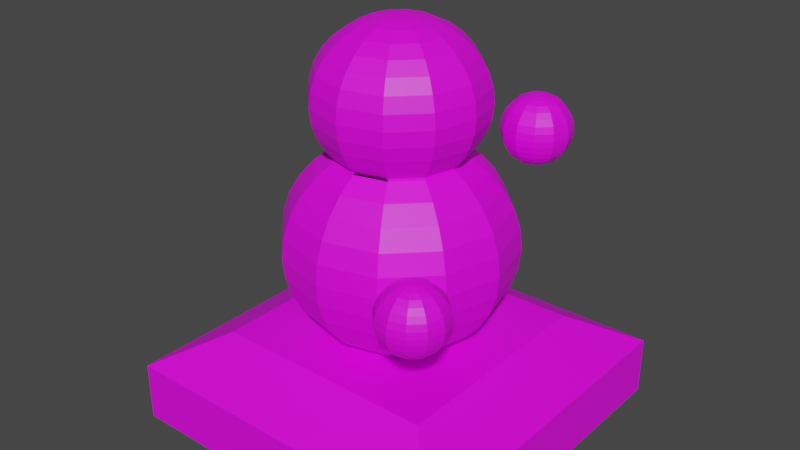 # Source: statue.blend  (saved by Blender 2.81.16; exported with 4.5.12 LTS)
import bpy
from mathutils import Matrix  # noqa: F401  (used for matrix-valued properties, if any)

bpy.ops.wm.read_factory_settings(use_empty=True)
scene = bpy.context.scene
scene.name = 'Scene'

# ---- collections
col_collection = bpy.data.collections.new('Collection'); scene.collection.children.link(col_collection)

# ---- images (referenced by path relative to the original .blend; pixels are not part of the script)
import os
ASSET_DIR = os.environ.get("B2B_ASSET_DIR", "")  # directory of the original .blend (textures are referenced by path, not embedded)
HERE = os.path.dirname(os.path.abspath(__file__))  # packed textures are extracted next to this script under _unpacked/

def load_image(name, relpath, width, height, colorspace="sRGB"):
    """Load a texture the original file referenced (path relative to the .blend, or extracted next to this script)."""
    p = next((c for c in (os.path.join(HERE, relpath), os.path.join(ASSET_DIR, relpath)) if relpath and os.path.exists(c)), "")
    if p:
        img = bpy.data.images.load(p, check_existing=True)
        img.name = name
    else:  # same state as the original file: an image datablock whose file is absent (Cycles renders it pink)
        img = bpy.data.images.new(name, width, height)
        img.source = "FILE"
        img.filepath = "//" + (relpath or name)
    img.colorspace_settings.name = colorspace
    return img
img_statue_png = load_image('statue.png', 'textures/statue.png', 1024, 1024, 'sRGB')

# ---- materials (node trees are filled in below, after node groups)
mat_material_012 = bpy.data.materials.new('Material.012')
mat_material_012.use_transparent_shadow = False

# ---- material node trees
mat_material_012.use_nodes = True; mat_material_012.node_tree.nodes.clear()
_N = mat_material_012.node_tree.nodes; _L = mat_material_012.node_tree.links
n0 = _N.new('ShaderNodeOutputMaterial'); n0.name = 'Material Output'; n0.location = (300, 300)
n1 = _N.new('ShaderNodeBsdfPrincipled'); n1.name = 'Principled BSDF'; n1.location = (10, 300)
n1.distribution = 'GGX'
n1.subsurface_method = 'BURLEY'
n1.inputs[3].default_value = 1.45
n1.inputs[27].default_value = (0.0, 0.0, 0.0, 1.0)
n1.inputs[28].default_value = 1.0
n2 = _N.new('ShaderNodeTexImage'); n2.name = 'Image Texture'; n2.location = (-401, 324)
n2.image = img_statue_png
_L.new(n1.outputs[0], n0.inputs[0])
_L.new(n2.outputs[0], n1.inputs[0])
n0.is_active_output = True

# ---- world
world_world = bpy.data.worlds.new('World'); scene.world = world_world
world_world.use_nodes = True; world_world.node_tree.nodes.clear()
_N = world_world.node_tree.nodes; _L = world_world.node_tree.links
n0 = _N.new('ShaderNodeOutputWorld'); n0.name = 'World Output'; n0.location = (300, 300)
n1 = _N.new('ShaderNodeBackground'); n1.name = 'Background'; n1.location = (10, 300)
n1.inputs[0].default_value = (0.05088, 0.05088, 0.05088, 1.0)
_L.new(n1.outputs[0], n0.inputs[0])
n0.is_active_output = True
world_world.color = (0.05088, 0.05088, 0.05088)
world_world.use_sun_shadow = False
world_world.sun_shadow_jitter_overblur = 0.0

# ---- meshes
me_cube = bpy.data.meshes.new('Cube')
me_cube.from_pydata([(0.08729, -0.02947, 0.08729), (0.08729, 0.0003789, 0.08729), (0.08729, -0.02947, -0.08729), (0.08729, 0.0003789, -0.08729), (-0.08729, -0.02947, 0.08729), (-0.08729, 0.0003789, 0.08729), (-0.08729, -0.02947, -0.08729), (-0.08729, 0.0003789, -0.08729), (0.05725, -0.04659, -0.05725), (0.05725, -0.04659, 0.05725), (-0.05725, -0.04659, -0.05725), (-0.05725, -0.04659, 0.05725), (0.0, -0.1424, 0.02181), (0.0, -0.1309, 0.04031), (0.0, -0.1228, 0.0474), (0.0, -0.1136, 0.05267), (0.0, -0.1036, 0.05591), (0.0, -0.09324, 0.057), (0.0, -0.08286, 0.05591), (0.0, -0.06368, 0.0474), (0.0, -0.05562, 0.04031), (0.0, -0.049, 0.03167), (0.0, -0.04408, 0.02181), (0.005561, -0.1454, 0.009631), (0.01091, -0.1424, 0.01889), (0.01584, -0.1375, 0.02743), (0.02015, -0.1309, 0.03491), (0.0237, -0.1228, 0.04105), (0.02633, -0.1136, 0.04561), (0.02795, -0.1036, 0.04842), (0.0285, -0.09324, 0.04937), (0.02795, -0.08286, 0.04842), (0.02633, -0.07288, 0.04561), (0.0237, -0.06368, 0.04105), (0.02015, -0.05562, 0.03491), (0.01584, -0.049, 0.02743), (0.01091, -0.04408, 0.01889), (0.009631, -0.1454, 0.005561), (0.01889, -0.1424, 0.01091), (0.02743, -0.1375, 0.01584), (0.03491, -0.1309, 0.02015), (0.04105, -0.1228, 0.0237), (0.04561, -0.1136, 0.02633), (0.04842, -0.1036, 0.02795), (0.04937, -0.09324, 0.0285), (0.04842, -0.08286, 0.02795), (0.04561, -0.07288, 0.02633), (0.04105, -0.06368, 0.0237), (0.03491, -0.05562, 0.02015), (0.02743, -0.049, 0.01584), (0.01889, -0.04408, 0.01091), (0.01112, -0.1454, -2.541e-08), (0.02181, -0.1424, -2.315e-08), (0.03167, -0.1375, -2.294e-08), (0.04031, -0.1309, -2.52e-08), (0.0474, -0.1228, -2.654e-08), (0.05267, -0.1136, -2.274e-08), (0.05591, -0.1036, -2.571e-08), (0.057, -0.09324, -2.355e-08), (0.05591, -0.08286, -2.31e-08), (0.05267, -0.07288, -2.436e-08), (0.0474, -0.06368, -2.396e-08), (0.04031, -0.05562, -2.191e-08), (0.03167, -0.049, -1.907e-08), (0.02181, -0.04408, -2.055e-08), (0.009631, -0.1454, -0.005561), (0.01889, -0.1424, -0.01091), (0.02743, -0.1375, -0.01584), (0.03491, -0.1309, -0.02015), (0.04105, -0.1228, -0.0237), (0.04561, -0.1136, -0.02633), (0.04842, -0.1036, -0.02795), (0.04937, -0.09324, -0.0285), (0.04842, -0.08286, -0.02795), (0.04561, -0.07288, -0.02633), (0.04105, -0.06368, -0.0237), (0.03491, -0.05562, -0.02015), (0.02743, -0.049, -0.01584), (0.01889, -0.04408, -0.01091), (0.005561, -0.1454, -0.009631), (0.01091, -0.1424, -0.01889), (0.01584, -0.1375, -0.02743), (0.02015, -0.1309, -0.03491), (0.0237, -0.1228, -0.04105), (0.02633, -0.1136, -0.04561), (0.02795, -0.1036, -0.04842), (0.0285, -0.09324, -0.04937), (0.02795, -0.08286, -0.04842), (0.02633, -0.07288, -0.04561), (0.0237, -0.06368, -0.04105), (0.02015, -0.05562, -0.03491), (0.01584, -0.049, -0.02743), (0.01091, -0.04408, -0.01889), (-5.655e-11, -0.1454, -0.01112), (7.929e-10, -0.1424, -0.02181), (7.929e-10, -0.1375, -0.03167), (-2.605e-09, -0.1309, -0.04031), (-4.304e-09, -0.1228, -0.0474), (-9.06e-10, -0.1136, -0.05267), (-4.304e-09, -0.1036, -0.05591), (-4.304e-09, -0.09324, -0.057), (-9.06e-10, -0.08286, -0.05591), (-9.06e-10, -0.07288, -0.05267), (-4.304e-09, -0.06368, -0.0474), (-2.605e-09, -0.05562, -0.04031), (-9.06e-10, -0.049, -0.03167), (-9.06e-10, -0.04408, -0.02181), (-0.005561, -0.1454, -0.009631), (-0.01091, -0.1424, -0.01889), (-0.01584, -0.1375, -0.02743), (-0.02015, -0.1309, -0.03491), (-0.0237, -0.1228, -0.04105), (-0.02633, -0.1136, -0.04561), (-0.02795, -0.1036, -0.04842), (-0.0285, -0.09324, -0.04937), (-0.02795, -0.08286, -0.04842), (-0.02633, -0.07288, -0.04561), (-0.0237, -0.06368, -0.04105), (-0.02015, -0.05562, -0.03491), (-0.01584, -0.049, -0.02743), (-0.01091, -0.04408, -0.01889), (-1.609e-08, -0.1464, -3.426e-08), (-0.009631, -0.1454, -0.005561), (-0.01889, -0.1424, -0.01091), (-0.02743, -0.1375, -0.01584), (-0.03491, -0.1309, -0.02015), (-0.04105, -0.1228, -0.0237), (-0.04561, -0.1136, -0.02633), (-0.04842, -0.1036, -0.02795), (-0.04937, -0.09324, -0.0285), (-0.04842, -0.08286, -0.02795), (-0.04561, -0.07288, -0.02633), (-0.04105, -0.06368, -0.0237), (-0.03491, -0.05562, -0.02015), (-0.02743, -0.049, -0.01584), (-0.01889, -0.04408, -0.01091), (-0.01112, -0.1454, -2.498e-08), (-0.02181, -0.1424, -2.485e-08), (-0.03167, -0.1375, -2.294e-08), (-0.04031, -0.1309, -2.18e-08), (-0.0474, -0.1228, -1.805e-08), (-0.05267, -0.1136, -2.274e-08), (-0.05591, -0.1036, -1.891e-08), (-0.057, -0.09324, -2.016e-08), (-0.05591, -0.08286, -1.97e-08), (-0.05267, -0.07288, -2.096e-08), (-0.0474, -0.06368, -1.547e-08), (-0.04031, -0.05562, -1.851e-08), (-0.03167, -0.049, -1.822e-08), (-0.02181, -0.04408, -1.971e-08), (-0.009631, -0.1454, 0.005561), (-0.01889, -0.1424, 0.01091), (-0.02743, -0.1375, 0.01584), (-0.03491, -0.1309, 0.02015), (-0.04105, -0.1228, 0.0237), (-0.04561, -0.1136, 0.02633), (-0.04842, -0.1036, 0.02795), (-0.04937, -0.09324, 0.0285), (-0.04842, -0.08286, 0.02795), (-0.04561, -0.07288, 0.02633), (-0.04105, -0.06368, 0.0237), (-0.03491, -0.05562, 0.02015), (-0.02743, -0.049, 0.01584), (-0.01889, -0.04408, 0.01091), (-0.005561, -0.1454, 0.009631), (-0.01091, -0.1424, 0.01889), (-0.01584, -0.1375, 0.02743), (-0.02015, -0.1309, 0.03491), (-0.0237, -0.1228, 0.04105), (-0.02633, -0.1136, 0.04561), (-0.02795, -0.1036, 0.04842), (-0.0285, -0.09324, 0.04937), (-0.02795, -0.08286, 0.04842), (-0.02633, -0.07288, 0.04561), (-0.0237, -0.06368, 0.04105), (-0.02015, -0.05562, 0.03491), (-0.01584, -0.049, 0.02743), (-0.01091, -0.04408, 0.01889), (-5.655e-11, -0.1454, 0.01112), (2.492e-09, -0.1375, 0.03167), (-9.06e-10, -0.07288, 0.05267), (-2.718e-08, -0.1991, 0.016), (-2.718e-08, -0.1908, 0.02956), (-2.718e-08, -0.1851, 0.03476), (-2.718e-08, -0.1785, 0.03862), (-2.718e-08, -0.1714, 0.041), (-2.718e-08, -0.164, 0.0418), (-2.718e-08, -0.1565, 0.041), (-2.718e-08, -0.1428, 0.03476), (-2.718e-08, -0.1371, 0.02956), (-2.718e-08, -0.1324, 0.02322), (-2.718e-08, -0.1288, 0.016), (0.004078, -0.2012, 0.007063), (0.007999, -0.1991, 0.01385), (0.01161, -0.1956, 0.02011), (0.01478, -0.1908, 0.0256), (0.01738, -0.1851, 0.0301), (0.01931, -0.1785, 0.03345), (0.0205, -0.1714, 0.03551), (0.0209, -0.164, 0.0362), (0.0205, -0.1565, 0.03551), (0.01931, -0.1494, 0.03345), (0.01738, -0.1428, 0.0301), (0.01478, -0.1371, 0.0256), (0.01161, -0.1324, 0.02011), (0.007999, -0.1288, 0.01385), (0.004078, -0.1267, 0.007063), (0.007063, -0.2012, 0.004078), (0.01385, -0.1991, 0.007999), (0.02011, -0.1956, 0.01161), (0.0256, -0.1908, 0.01478), (0.0301, -0.1851, 0.01738), (0.03345, -0.1785, 0.01931), (0.03551, -0.1714, 0.0205), (0.0362, -0.164, 0.0209), (0.03551, -0.1565, 0.0205), (0.03345, -0.1494, 0.01931), (0.0301, -0.1428, 0.01738), (0.0256, -0.1371, 0.01478), (0.02011, -0.1324, 0.01161), (0.01385, -0.1288, 0.007999), (0.007063, -0.1267, 0.004078), (0.008155, -0.2012, -2.277e-08), (0.016, -0.1991, -2.112e-08), (0.02322, -0.1956, -2.096e-08), (0.02956, -0.1908, -2.262e-08), (0.03476, -0.1851, -2.362e-08), (0.03862, -0.1785, -2.084e-08), (0.041, -0.1714, -2.302e-08), (0.0418, -0.164, -2.145e-08), (0.041, -0.1565, -2.113e-08), (0.03862, -0.1494, -2.206e-08), (0.03476, -0.1428, -2.177e-08), (0.02956, -0.1371, -2.028e-08), (0.02322, -0.1324, -1.82e-08), (0.016, -0.1288, -1.929e-08), (0.008155, -0.1267, -1.92e-08), (0.007063, -0.2012, -0.004078), (0.01385, -0.1991, -0.007999), (0.02011, -0.1956, -0.01161), (0.0256, -0.1908, -0.01478), (0.0301, -0.1851, -0.01738), (0.03345, -0.1785, -0.01931), (0.03551, -0.1714, -0.0205), (0.0362, -0.164, -0.0209), (0.03551, -0.1565, -0.0205), (0.03345, -0.1494, -0.01931), (0.0301, -0.1428, -0.01738), (0.0256, -0.1371, -0.01478), (0.02011, -0.1324, -0.01161), (0.01385, -0.1288, -0.007999), (0.007063, -0.1267, -0.004078), (0.004078, -0.2012, -0.007063), (0.007999, -0.1991, -0.01385), (0.01161, -0.1956, -0.02011), (0.01478, -0.1908, -0.0256), (0.01738, -0.1851, -0.0301), (0.01931, -0.1785, -0.03345), (0.0205, -0.1714, -0.03551), (0.0209, -0.164, -0.0362), (0.0205, -0.1565, -0.03551), (0.01931, -0.1494, -0.03345), (0.01738, -0.1428, -0.0301), (0.01478, -0.1371, -0.0256), (0.01161, -0.1324, -0.02011), (0.007999, -0.1288, -0.01385), (0.004078, -0.1267, -0.007063), (-2.722e-08, -0.2012, -0.008156), (-2.66e-08, -0.1991, -0.016), (-2.66e-08, -0.1956, -0.02322), (-2.909e-08, -0.1908, -0.02956), (-3.034e-08, -0.1851, -0.03476), (-2.785e-08, -0.1785, -0.03862), (-3.034e-08, -0.1714, -0.041), (-3.034e-08, -0.164, -0.0418), (-2.785e-08, -0.1565, -0.041), (-2.785e-08, -0.1494, -0.03862), (-3.034e-08, -0.1428, -0.03476), (-2.909e-08, -0.1371, -0.02956), (-2.785e-08, -0.1324, -0.02322), (-2.785e-08, -0.1288, -0.016), (-2.722e-08, -0.1267, -0.008156), (-0.004078, -0.2012, -0.007063), (-0.007999, -0.1991, -0.01385), (-0.01161, -0.1956, -0.02011), (-0.01478, -0.1908, -0.0256), (-0.01738, -0.1851, -0.0301), (-0.01931, -0.1785, -0.03345), (-0.0205, -0.1714, -0.03551), (-0.0209, -0.164, -0.0362), (-0.0205, -0.1565, -0.03551), (-0.01931, -0.1494, -0.03345), (-0.01738, -0.1428, -0.0301), (-0.01478, -0.1371, -0.0256), (-0.01161, -0.1324, -0.02011), (-0.007999, -0.1288, -0.01385), (-0.004078, -0.1267, -0.007063), (-3.898e-08, -0.202, -2.926e-08), (-0.007063, -0.2012, -0.004078), (-0.01385, -0.1991, -0.007999), (-0.02011, -0.1956, -0.01161), (-0.0256, -0.1908, -0.01478), (-0.0301, -0.1851, -0.01738), (-0.03345, -0.1785, -0.01931), (-0.03551, -0.1714, -0.0205), (-0.0362, -0.164, -0.0209), (-0.03551, -0.1565, -0.0205), (-0.03345, -0.1494, -0.01931), (-0.0301, -0.1428, -0.01738), (-0.0256, -0.1371, -0.01478), (-0.02011, -0.1324, -0.01161), (-0.01385, -0.1288, -0.007999), (-0.007063, -0.1267, -0.004078), (-2.718e-08, -0.126, -1.913e-08), (-0.008156, -0.2012, -2.246e-08), (-0.016, -0.1991, -2.236e-08), (-0.02322, -0.1956, -2.096e-08), (-0.02956, -0.1908, -2.013e-08), (-0.03476, -0.1851, -1.739e-08), (-0.03862, -0.1785, -2.084e-08), (-0.041, -0.1714, -1.804e-08), (-0.0418, -0.164, -1.896e-08), (-0.041, -0.1565, -1.863e-08), (-0.03862, -0.1494, -1.957e-08), (-0.03476, -0.1428, -1.554e-08), (-0.02956, -0.1371, -1.778e-08), (-0.02322, -0.1324, -1.758e-08), (-0.016, -0.1288, -1.867e-08), (-0.008156, -0.1267, -1.92e-08), (-0.007063, -0.2012, 0.004078), (-0.01385, -0.1991, 0.007999), (-0.02011, -0.1956, 0.01161), (-0.0256, -0.1908, 0.01478), (-0.0301, -0.1851, 0.01738), (-0.03345, -0.1785, 0.01931), (-0.03551, -0.1714, 0.0205), (-0.0362, -0.164, 0.0209), (-0.03551, -0.1565, 0.0205), (-0.03345, -0.1494, 0.01931), (-0.0301, -0.1428, 0.01738), (-0.0256, -0.1371, 0.01478), (-0.02011, -0.1324, 0.01161), (-0.01385, -0.1288, 0.007999), (-0.007063, -0.1267, 0.004078), (-0.004078, -0.2012, 0.007063), (-0.007999, -0.1991, 0.01385), (-0.01161, -0.1956, 0.02011), (-0.01478, -0.1908, 0.0256), (-0.01738, -0.1851, 0.0301), (-0.01931, -0.1785, 0.03345), (-0.0205, -0.1714, 0.03551), (-0.0209, -0.164, 0.0362), (-0.0205, -0.1565, 0.03551), (-0.01931, -0.1494, 0.03345), (-0.01738, -0.1428, 0.0301), (-0.01478, -0.1371, 0.0256), (-0.01161, -0.1324, 0.02011), (-0.007999, -0.1288, 0.01385), (-0.004078, -0.1267, 0.007063), (-2.722e-08, -0.2012, 0.008155), (-2.535e-08, -0.1956, 0.02322), (-2.785e-08, -0.1494, 0.03862), (-2.722e-08, -0.1267, 0.008155), (0.04977, -0.07736, -0.04825), (0.04977, -0.08759, -0.03578), (0.04977, -0.1084, -0.04208), (0.04977, -0.1109, -0.04825), (0.0481, -0.07736, -0.0487), (0.04649, -0.07833, -0.04592), (0.04502, -0.07991, -0.04336), (0.038, -0.1584, 0.05975), (0.038, -0.1547, 0.0653), (0.038, -0.1521, 0.06742), (0.038, -0.1492, 0.069), (0.038, -0.146, 0.06998), (0.038, -0.1426, 0.07031), (0.038, -0.1393, 0.06998), (0.038, -0.1331, 0.06742), (0.038, -0.1305, 0.0653), (0.038, -0.1284, 0.06271), (0.038, -0.1268, 0.05975), (0.03967, -0.1594, 0.05609), (0.04128, -0.1584, 0.05887), (0.04275, -0.1569, 0.06143), (0.04405, -0.1547, 0.06368), (0.04511, -0.1521, 0.06552), (0.0459, -0.1492, 0.06689), (0.04639, -0.146, 0.06773), (0.04655, -0.1426, 0.06801), (0.04639, -0.1393, 0.06773), (0.0459, -0.1361, 0.06689), (0.04511, -0.1331, 0.06552), (0.04405, -0.1305, 0.06368), (0.04275, -0.1284, 0.06143), (0.04128, -0.1268, 0.05887), (0.03967, -0.1259, 0.05609), (0.04089, -0.1594, 0.05487), (0.04367, -0.1584, 0.05648), (0.04623, -0.1569, 0.05796), (0.04848, -0.1547, 0.05925), (0.05032, -0.1521, 0.06031), (0.05169, -0.1492, 0.0611), (0.05253, -0.146, 0.06159), (0.05281, -0.1426, 0.06176), (0.05253, -0.1393, 0.06159), (0.05169, -0.1361, 0.0611), (0.05032, -0.1331, 0.06031), (0.04848, -0.1305, 0.05925), (0.04623, -0.1284, 0.05796), (0.04367, -0.1268, 0.05648), (0.04089, -0.1259, 0.05487), (0.04134, -0.1594, 0.0532), (0.04455, -0.1584, 0.0532), (0.0475, -0.1569, 0.0532), (0.0501, -0.1547, 0.0532), (0.05222, -0.1521, 0.0532), (0.0538, -0.1492, 0.0532), (0.05478, -0.146, 0.0532), (0.0551, -0.1426, 0.0532), (0.05478, -0.1393, 0.0532), (0.0538, -0.1361, 0.0532), (0.05222, -0.1331, 0.0532), (0.0501, -0.1305, 0.0532), (0.0475, -0.1284, 0.0532), (0.04455, -0.1268, 0.0532), (0.04134, -0.1259, 0.0532), (0.04089, -0.1594, 0.05154), (0.04367, -0.1584, 0.04993), (0.04623, -0.1569, 0.04845), (0.04848, -0.1547, 0.04716), (0.05032, -0.1521, 0.04609), (0.05169, -0.1492, 0.0453), (0.05253, -0.146, 0.04482), (0.05281, -0.1426, 0.04465), (0.05253, -0.1393, 0.04482), (0.05169, -0.1361, 0.0453), (0.05032, -0.1331, 0.04609), (0.04848, -0.1305, 0.04716), (0.04623, -0.1284, 0.04845), (0.04367, -0.1268, 0.04993), (0.04089, -0.1259, 0.05154), (0.03967, -0.1594, 0.05032), (0.04128, -0.1584, 0.04754), (0.04275, -0.1569, 0.04498), (0.04405, -0.1547, 0.04273), (0.04511, -0.1521, 0.04089), (0.0459, -0.1492, 0.03952), (0.04639, -0.146, 0.03868), (0.04655, -0.1426, 0.03839), (0.04639, -0.1393, 0.03868), (0.0459, -0.1361, 0.03952), (0.04511, -0.1331, 0.04089), (0.04405, -0.1305, 0.04273), (0.04275, -0.1284, 0.04498), (0.04128, -0.1268, 0.04754), (0.03967, -0.1259, 0.05032), (0.038, -0.1594, 0.04987), (0.038, -0.1584, 0.04666), (0.038, -0.1569, 0.0437), (0.038, -0.1547, 0.04111), (0.038, -0.1521, 0.03899), (0.038, -0.1492, 0.0374), (0.038, -0.146, 0.03643), (0.038, -0.1426, 0.0361), (0.038, -0.1393, 0.03643), (0.038, -0.1361, 0.0374), (0.038, -0.1331, 0.03899), (0.038, -0.1305, 0.04111), (0.038, -0.1284, 0.0437), (0.038, -0.1268, 0.04666), (0.038, -0.1259, 0.04987), (0.03634, -0.1594, 0.05032), (0.03473, -0.1584, 0.04754), (0.03325, -0.1569, 0.04498), (0.03196, -0.1547, 0.04273), (0.03089, -0.1521, 0.04089), (0.0301, -0.1492, 0.03952), (0.02962, -0.146, 0.03868), (0.02945, -0.1426, 0.03839), (0.02962, -0.1393, 0.03868), (0.0301, -0.1361, 0.03952), (0.03089, -0.1331, 0.04089), (0.03196, -0.1305, 0.04273), (0.03325, -0.1284, 0.04498), (0.03473, -0.1268, 0.04754), (0.03634, -0.1259, 0.05032), (0.038, -0.1597, 0.0532), (0.03511, -0.1594, 0.05154), (0.03234, -0.1584, 0.04993), (0.02978, -0.1569, 0.04845), (0.02753, -0.1547, 0.04716), (0.02569, -0.1521, 0.04609), (0.02432, -0.1492, 0.0453), (0.02348, -0.146, 0.04482), (0.02319, -0.1426, 0.04465), (0.02348, -0.1393, 0.04482), (0.02432, -0.1361, 0.0453), (0.02569, -0.1331, 0.04609), (0.02753, -0.1305, 0.04716), (0.02978, -0.1284, 0.04845), (0.03234, -0.1268, 0.04993), (0.03511, -0.1259, 0.05154), (0.038, -0.1255, 0.0532), (0.03467, -0.1594, 0.0532), (0.03146, -0.1584, 0.0532), (0.0285, -0.1569, 0.0532), (0.02591, -0.1547, 0.0532), (0.02378, -0.1521, 0.0532), (0.0222, -0.1492, 0.0532), (0.02123, -0.146, 0.0532), (0.0209, -0.1426, 0.0532), (0.02123, -0.1393, 0.0532), (0.0222, -0.1361, 0.0532), (0.02378, -0.1331, 0.0532), (0.02591, -0.1305, 0.0532), (0.0285, -0.1284, 0.0532), (0.03146, -0.1268, 0.0532), (0.03467, -0.1259, 0.0532), (0.03511, -0.1594, 0.05487), (0.03234, -0.1584, 0.05648), (0.02978, -0.1569, 0.05796), (0.02753, -0.1547, 0.05925), (0.02569, -0.1521, 0.06031), (0.02432, -0.1492, 0.0611), (0.02348, -0.146, 0.06159), (0.02319, -0.1426, 0.06176), (0.02348, -0.1393, 0.06159), (0.02432, -0.1361, 0.0611), (0.02569, -0.1331, 0.06031), (0.02753, -0.1305, 0.05925), (0.02978, -0.1284, 0.05796), (0.03234, -0.1268, 0.05648), (0.03511, -0.1259, 0.05487), (0.03634, -0.1594, 0.05609), (0.03473, -0.1584, 0.05887), (0.03325, -0.1569, 0.06143), (0.03196, -0.1547, 0.06368), (0.03089, -0.1521, 0.06552), (0.0301, -0.1492, 0.06689), (0.02962, -0.146, 0.06773), (0.02945, -0.1426, 0.06801), (0.02962, -0.1393, 0.06773), (0.0301, -0.1361, 0.06689), (0.03089, -0.1331, 0.06552), (0.03196, -0.1305, 0.06368), (0.03325, -0.1284, 0.06143), (0.03473, -0.1268, 0.05887), (0.03634, -0.1259, 0.05609), (0.038, -0.1594, 0.05654), (0.038, -0.1569, 0.06271), (0.038, -0.1361, 0.069), (0.038, -0.1259, 0.05654), (0.04372, -0.08204, -0.04111), (0.04266, -0.08463, -0.03927), (0.04187, -0.08759, -0.0379), (0.04138, -0.09079, -0.03706), (0.04122, -0.09413, -0.03677), (0.04138, -0.09747, -0.03706), (0.04187, -0.1007, -0.0379), (0.04266, -0.1036, -0.03927), (0.04372, -0.1062, -0.04111), (0.04502, -0.1084, -0.04336), (0.04649, -0.1099, -0.04592), (0.0481, -0.1109, -0.0487), (0.04688, -0.07736, -0.04992), (0.0441, -0.07833, -0.04831), (0.04154, -0.07991, -0.04683), (0.03929, -0.08204, -0.04554), (0.03745, -0.08463, -0.04447), (0.03608, -0.08759, -0.04368), (0.03524, -0.09079, -0.0432), (0.03496, -0.09413, -0.04303), (0.03524, -0.09747, -0.0432), (0.03608, -0.1007, -0.04368), (0.03745, -0.1036, -0.04447), (0.03929, -0.1062, -0.04554), (0.04154, -0.1084, -0.04683), (0.0441, -0.1099, -0.04831), (0.04688, -0.1109, -0.04992), (0.04643, -0.07736, -0.05158), (0.04322, -0.07833, -0.05158), (0.04026, -0.07991, -0.05158), (0.03767, -0.08204, -0.05158), (0.03555, -0.08463, -0.05158), (0.03397, -0.08759, -0.05158), (0.03299, -0.09079, -0.05158), (0.03266, -0.09413, -0.05158), (0.03299, -0.09747, -0.05158), (0.03397, -0.1007, -0.05158), (0.03555, -0.1036, -0.05158), (0.03767, -0.1062, -0.05158), (0.04026, -0.1084, -0.05158), (0.04322, -0.1099, -0.05158), (0.04643, -0.1109, -0.05158), (0.04977, -0.07703, -0.05158), (0.04688, -0.07736, -0.05325), (0.0441, -0.07833, -0.05486), (0.04154, -0.07991, -0.05634), (0.03929, -0.08204, -0.05763), (0.03745, -0.08463, -0.05869), (0.03608, -0.08759, -0.05948), (0.03524, -0.09079, -0.05997), (0.03496, -0.09413, -0.06014), (0.03524, -0.09747, -0.05997), (0.03608, -0.1007, -0.05948), (0.03745, -0.1036, -0.05869), (0.03929, -0.1062, -0.05763), (0.04154, -0.1084, -0.05634), (0.0441, -0.1099, -0.05486), (0.04688, -0.1109, -0.05325), (0.04977, -0.1112, -0.05158), (0.0481, -0.07736, -0.05447), (0.04649, -0.07833, -0.05725), (0.04502, -0.07991, -0.05981), (0.04372, -0.08204, -0.06206), (0.04266, -0.08463, -0.0639), (0.04187, -0.08759, -0.06527), (0.04138, -0.09079, -0.06611), (0.04122, -0.09413, -0.06639), (0.04138, -0.09747, -0.06611), (0.04187, -0.1007, -0.06527), (0.04266, -0.1036, -0.0639), (0.04372, -0.1062, -0.06206), (0.04502, -0.1084, -0.05981), (0.04649, -0.1099, -0.05725), (0.0481, -0.1109, -0.05447), (0.04977, -0.07736, -0.05492), (0.04977, -0.07833, -0.05813), (0.04977, -0.07991, -0.06109), (0.04977, -0.08204, -0.06368), (0.04977, -0.08463, -0.0658), (0.04977, -0.08759, -0.06738), (0.04977, -0.09079, -0.06836), (0.04977, -0.09413, -0.06869), (0.04977, -0.09747, -0.06836), (0.04977, -0.1007, -0.06738), (0.04977, -0.1036, -0.0658), (0.04977, -0.1062, -0.06368), (0.04977, -0.1084, -0.06109), (0.04977, -0.1099, -0.05813), (0.04977, -0.1109, -0.05492), (0.05143, -0.07736, -0.05447), (0.05304, -0.07833, -0.05725), (0.05452, -0.07991, -0.05981), (0.05581, -0.08204, -0.06206), (0.05688, -0.08463, -0.0639), (0.05767, -0.08759, -0.06527), (0.05815, -0.09079, -0.06611), (0.05832, -0.09413, -0.06639), (0.05815, -0.09747, -0.06611), (0.05767, -0.1007, -0.06527), (0.05688, -0.1036, -0.0639), (0.05581, -0.1062, -0.06206), (0.05452, -0.1084, -0.05981), (0.05304, -0.1099, -0.05725), (0.05143, -0.1109, -0.05447), (0.05266, -0.07736, -0.05325), (0.05543, -0.07833, -0.05486), (0.05799, -0.07991, -0.05634), (0.06024, -0.08204, -0.05763), (0.06208, -0.08463, -0.05869), (0.06345, -0.08759, -0.05948), (0.06429, -0.09079, -0.05997), (0.06458, -0.09413, -0.06014), (0.06429, -0.09747, -0.05997), (0.06345, -0.1007, -0.05948), (0.06208, -0.1036, -0.05869), (0.06024, -0.1062, -0.05763), (0.05799, -0.1084, -0.05634), (0.05543, -0.1099, -0.05486), (0.05266, -0.1109, -0.05325), (0.0531, -0.07736, -0.05158), (0.05631, -0.07833, -0.05158), (0.05927, -0.07991, -0.05158), (0.06186, -0.08204, -0.05158), (0.06399, -0.08463, -0.05158), (0.06557, -0.08759, -0.05158), (0.06654, -0.09079, -0.05158), (0.06687, -0.09413, -0.05158), (0.06654, -0.09747, -0.05158), (0.06557, -0.1007, -0.05158), (0.06399, -0.1036, -0.05158), (0.06186, -0.1062, -0.05158), (0.05927, -0.1084, -0.05158), (0.05631, -0.1099, -0.05158), (0.0531, -0.1109, -0.05158), (0.05266, -0.07736, -0.04992), (0.05543, -0.07833, -0.04831), (0.05799, -0.07991, -0.04683), (0.06024, -0.08204, -0.04554), (0.06208, -0.08463, -0.04447), (0.06345, -0.08759, -0.04368), (0.06429, -0.09079, -0.0432), (0.06458, -0.09413, -0.04303), (0.06429, -0.09747, -0.0432), (0.06345, -0.1007, -0.04368), (0.06208, -0.1036, -0.04447), (0.06024, -0.1062, -0.04554), (0.05799, -0.1084, -0.04683), (0.05543, -0.1099, -0.04831), (0.05266, -0.1109, -0.04992), (0.05143, -0.07736, -0.0487), (0.05304, -0.07833, -0.04592), (0.05452, -0.07991, -0.04336), (0.05581, -0.08204, -0.04111), (0.05688, -0.08463, -0.03927), (0.05767, -0.08759, -0.0379), (0.05815, -0.09079, -0.03706), (0.05832, -0.09413, -0.03677), (0.05815, -0.09747, -0.03706), (0.05767, -0.1007, -0.0379), (0.05688, -0.1036, -0.03927), (0.05581, -0.1062, -0.04111), (0.05452, -0.1084, -0.04336), (0.05304, -0.1099, -0.04592), (0.05143, -0.1109, -0.0487), (0.04977, -0.07833, -0.04504), (0.04977, -0.07991, -0.04208), (0.04977, -0.08204, -0.03949), (0.04977, -0.08463, -0.03737), (0.04977, -0.09079, -0.03481), (0.04977, -0.09413, -0.03448), (0.04977, -0.09747, -0.03481), (0.04977, -0.1007, -0.03578), (0.04977, -0.1036, -0.03737), (0.04977, -0.1062, -0.03949), (0.04977, -0.1099, -0.04504), (0.04977, -0.1109, -0.04825), (0.0481, -0.1109, -0.0487), (0.04977, -0.1112, -0.05158), (0.05304, -0.1099, -0.05725), (0.05143, -0.1109, -0.05447), (0.05543, -0.1099, -0.05486), (0.05266, -0.1109, -0.05325)], [], [(0, 1, 3, 2), (2, 3, 7, 6), (6, 7, 5, 4), (4, 5, 1, 0), (0, 2, 8, 9), (7, 3, 1, 5), (8, 10, 11, 9), (6, 4, 11, 10), (4, 0, 9, 11), (2, 6, 10, 8), (178, 121, 23), (18, 17, 30, 31), (12, 178, 23, 24), (180, 18, 31, 32), (179, 12, 24, 25), (19, 180, 32, 33), (13, 179, 25, 26), (20, 19, 33, 34), (14, 13, 26, 27), (21, 20, 34, 35), (15, 14, 27, 28), (22, 21, 35, 36), (16, 15, 28, 29), (17, 16, 29, 30), (30, 29, 43, 44), (23, 121, 37), (31, 30, 44, 45), (24, 23, 37, 38), (32, 31, 45, 46), (25, 24, 38, 39), (33, 32, 46, 47), (26, 25, 39, 40), (34, 33, 47, 48), (27, 26, 40, 41), (35, 34, 48, 49), (28, 27, 41, 42), (36, 35, 49, 50), (29, 28, 42, 43), (40, 39, 53, 54), (48, 47, 61, 62), (41, 40, 54, 55), (49, 48, 62, 63), (42, 41, 55, 56), (50, 49, 63, 64), (43, 42, 56, 57), (44, 43, 57, 58), (37, 121, 51), (45, 44, 58, 59), (38, 37, 51, 52), (46, 45, 59, 60), (39, 38, 52, 53), (47, 46, 60, 61), (58, 57, 71, 72), (51, 121, 65), (59, 58, 72, 73), (52, 51, 65, 66), (60, 59, 73, 74), (53, 52, 66, 67), (61, 60, 74, 75), (54, 53, 67, 68), (62, 61, 75, 76), (55, 54, 68, 69), (63, 62, 76, 77), (56, 55, 69, 70), (64, 63, 77, 78), (57, 56, 70, 71), (76, 75, 89, 90), (69, 68, 82, 83), (77, 76, 90, 91), (70, 69, 83, 84), (78, 77, 91, 92), (71, 70, 84, 85), (72, 71, 85, 86), (65, 121, 79), (73, 72, 86, 87), (66, 65, 79, 80), (74, 73, 87, 88), (67, 66, 80, 81), (75, 74, 88, 89), (68, 67, 81, 82), (79, 121, 93), (87, 86, 100, 101), (80, 79, 93, 94), (88, 87, 101, 102), (89, 88, 102, 103), (82, 81, 95, 96), (90, 89, 103, 104), (83, 82, 96, 97), (91, 90, 104, 105), (84, 83, 97, 98), (92, 91, 105, 106), (85, 84, 98, 99), (86, 85, 99, 100), (97, 96, 110, 111), (105, 104, 118, 119), (98, 97, 111, 112), (106, 105, 119, 120), (99, 98, 112, 113), (100, 99, 113, 114), (93, 121, 107), (101, 100, 114, 115), (94, 93, 107, 108), (102, 101, 115, 116), (95, 94, 108, 109), (103, 102, 116, 117), (96, 95, 109, 110), (104, 103, 117, 118), (115, 114, 129, 130), (108, 107, 122, 123), (116, 115, 130, 131), (109, 108, 123, 124), (117, 116, 131, 132), (110, 109, 124, 125), (118, 117, 132, 133), (111, 110, 125, 126), (119, 118, 133, 134), (112, 111, 126, 127), (120, 119, 134, 135), (113, 112, 127, 128), (114, 113, 128, 129), (107, 121, 122), (134, 133, 147, 148), (127, 126, 140, 141), (135, 134, 148, 149), (128, 127, 141, 142), (129, 128, 142, 143), (122, 121, 136), (130, 129, 143, 144), (123, 122, 136, 137), (131, 130, 144, 145), (124, 123, 137, 138), (132, 131, 145, 146), (125, 124, 138, 139), (133, 132, 146, 147), (126, 125, 139, 140), (145, 144, 158, 159), (138, 137, 151, 152), (146, 145, 159, 160), (139, 138, 152, 153), (147, 146, 160, 161), (140, 139, 153, 154), (148, 147, 161, 162), (141, 140, 154, 155), (149, 148, 162, 163), (142, 141, 155, 156), (143, 142, 156, 157), (136, 121, 150), (144, 143, 157, 158), (137, 136, 150, 151), (163, 162, 176, 177), (156, 155, 169, 170), (157, 156, 170, 171), (150, 121, 164), (158, 157, 171, 172), (151, 150, 164, 165), (159, 158, 172, 173), (152, 151, 165, 166), (160, 159, 173, 174), (153, 152, 166, 167), (161, 160, 174, 175), (154, 153, 167, 168), (162, 161, 175, 176), (155, 154, 168, 169), (166, 165, 12, 179), (174, 173, 180, 19), (167, 166, 179, 13), (175, 174, 19, 20), (168, 167, 13, 14), (176, 175, 20, 21), (169, 168, 14, 15), (177, 176, 21, 22), (170, 169, 15, 16), (171, 170, 16, 17), (164, 121, 178), (172, 171, 17, 18), (165, 164, 178, 12), (173, 172, 18, 180), (359, 297, 192), (313, 362, 206), (187, 186, 199, 200), (181, 359, 192, 193), (361, 187, 200, 201), (360, 181, 193, 194), (188, 361, 201, 202), (182, 360, 194, 195), (189, 188, 202, 203), (183, 182, 195, 196), (190, 189, 203, 204), (184, 183, 196, 197), (191, 190, 204, 205), (185, 184, 197, 198), (362, 191, 205, 206), (186, 185, 198, 199), (206, 205, 220, 221), (199, 198, 213, 214), (192, 297, 207), (313, 206, 221), (200, 199, 214, 215), (193, 192, 207, 208), (201, 200, 215, 216), (194, 193, 208, 209), (202, 201, 216, 217), (195, 194, 209, 210), (203, 202, 217, 218), (196, 195, 210, 211), (204, 203, 218, 219), (197, 196, 211, 212), (205, 204, 219, 220), (198, 197, 212, 213), (210, 209, 224, 225), (218, 217, 232, 233), (211, 210, 225, 226), (219, 218, 233, 234), (212, 211, 226, 227), (220, 219, 234, 235), (213, 212, 227, 228), (221, 220, 235, 236), (214, 213, 228, 229), (207, 297, 222), (313, 221, 236), (215, 214, 229, 230), (208, 207, 222, 223), (216, 215, 230, 231), (209, 208, 223, 224), (217, 216, 231, 232), (229, 228, 243, 244), (222, 297, 237), (313, 236, 251), (230, 229, 244, 245), (223, 222, 237, 238), (231, 230, 245, 246), (224, 223, 238, 239), (232, 231, 246, 247), (225, 224, 239, 240), (233, 232, 247, 248), (226, 225, 240, 241), (234, 233, 248, 249), (227, 226, 241, 242), (235, 234, 249, 250), (228, 227, 242, 243), (236, 235, 250, 251), (248, 247, 262, 263), (241, 240, 255, 256), (249, 248, 263, 264), (242, 241, 256, 257), (250, 249, 264, 265), (243, 242, 257, 258), (251, 250, 265, 266), (244, 243, 258, 259), (237, 297, 252), (313, 251, 266), (245, 244, 259, 260), (238, 237, 252, 253), (246, 245, 260, 261), (239, 238, 253, 254), (247, 246, 261, 262), (240, 239, 254, 255), (252, 297, 267), (313, 266, 281), (260, 259, 274, 275), (253, 252, 267, 268), (261, 260, 275, 276), (254, 253, 268, 269), (262, 261, 276, 277), (255, 254, 269, 270), (263, 262, 277, 278), (256, 255, 270, 271), (264, 263, 278, 279), (257, 256, 271, 272), (265, 264, 279, 280), (258, 257, 272, 273), (266, 265, 280, 281), (259, 258, 273, 274), (271, 270, 285, 286), (279, 278, 293, 294), (272, 271, 286, 287), (280, 279, 294, 295), (273, 272, 287, 288), (281, 280, 295, 296), (274, 273, 288, 289), (267, 297, 282), (313, 281, 296), (275, 274, 289, 290), (268, 267, 282, 283), (276, 275, 290, 291), (269, 268, 283, 284), (277, 276, 291, 292), (270, 269, 284, 285), (278, 277, 292, 293), (290, 289, 305, 306), (283, 282, 298, 299), (291, 290, 306, 307), (284, 283, 299, 300), (292, 291, 307, 308), (285, 284, 300, 301), (293, 292, 308, 309), (286, 285, 301, 302), (294, 293, 309, 310), (287, 286, 302, 303), (295, 294, 310, 311), (288, 287, 303, 304), (296, 295, 311, 312), (289, 288, 304, 305), (282, 297, 298), (313, 296, 312), (310, 309, 325, 326), (303, 302, 318, 319), (311, 310, 326, 327), (304, 303, 319, 320), (312, 311, 327, 328), (305, 304, 320, 321), (298, 297, 314), (313, 312, 328), (306, 305, 321, 322), (299, 298, 314, 315), (307, 306, 322, 323), (300, 299, 315, 316), (308, 307, 323, 324), (301, 300, 316, 317), (309, 308, 324, 325), (302, 301, 317, 318), (323, 322, 337, 338), (316, 315, 330, 331), (324, 323, 338, 339), (317, 316, 331, 332), (325, 324, 339, 340), (318, 317, 332, 333), (326, 325, 340, 341), (319, 318, 333, 334), (327, 326, 341, 342), (320, 319, 334, 335), (328, 327, 342, 343), (321, 320, 335, 336), (314, 297, 329), (313, 328, 343), (322, 321, 336, 337), (315, 314, 329, 330), (342, 341, 356, 357), (335, 334, 349, 350), (343, 342, 357, 358), (336, 335, 350, 351), (329, 297, 344), (313, 343, 358), (337, 336, 351, 352), (330, 329, 344, 345), (338, 337, 352, 353), (331, 330, 345, 346), (339, 338, 353, 354), (332, 331, 346, 347), (340, 339, 354, 355), (333, 332, 347, 348), (341, 340, 355, 356), (334, 333, 348, 349), (346, 345, 181, 360), (354, 353, 361, 188), (347, 346, 360, 182), (355, 354, 188, 189), (348, 347, 182, 183), (356, 355, 189, 190), (349, 348, 183, 184), (357, 356, 190, 191), (350, 349, 184, 185), (358, 357, 191, 362), (351, 350, 185, 186), (344, 297, 359), (313, 358, 362), (352, 351, 186, 187), (345, 344, 359, 181), (353, 352, 187, 361), (554, 555, 720, 364), (562, 563, 366, 726), (555, 556, 721, 720), (548, 486, 381), (502, 551, 395), (376, 375, 388, 389), (370, 548, 381, 382), (550, 376, 389, 390), (549, 370, 382, 383), (377, 550, 390, 391), (371, 549, 383, 384), (378, 377, 391, 392), (372, 371, 384, 385), (379, 378, 392, 393), (373, 372, 385, 386), (380, 379, 393, 394), (374, 373, 386, 387), (551, 380, 394, 395), (375, 374, 387, 388), (395, 394, 409, 410), (388, 387, 402, 403), (381, 486, 396), (502, 395, 410), (389, 388, 403, 404), (382, 381, 396, 397), (390, 389, 404, 405), (383, 382, 397, 398), (391, 390, 405, 406), (384, 383, 398, 399), (392, 391, 406, 407), (385, 384, 399, 400), (393, 392, 407, 408), (386, 385, 400, 401), (394, 393, 408, 409), (387, 386, 401, 402), (399, 398, 413, 414), (407, 406, 421, 422), (400, 399, 414, 415), (408, 407, 422, 423), (401, 400, 415, 416), (409, 408, 423, 424), (402, 401, 416, 417), (410, 409, 424, 425), (403, 402, 417, 418), (396, 486, 411), (502, 410, 425), (404, 403, 418, 419), (397, 396, 411, 412), (405, 404, 419, 420), (398, 397, 412, 413), (406, 405, 420, 421), (418, 417, 432, 433), (411, 486, 426), (502, 425, 440), (419, 418, 433, 434), (412, 411, 426, 427), (420, 419, 434, 435), (413, 412, 427, 428), (421, 420, 435, 436), (414, 413, 428, 429), (422, 421, 436, 437), (415, 414, 429, 430), (423, 422, 437, 438), (416, 415, 430, 431), (424, 423, 438, 439), (417, 416, 431, 432), (425, 424, 439, 440), (437, 436, 451, 452), (430, 429, 444, 445), (438, 437, 452, 453), (431, 430, 445, 446), (439, 438, 453, 454), (432, 431, 446, 447), (440, 439, 454, 455), (433, 432, 447, 448), (426, 486, 441), (502, 440, 455), (434, 433, 448, 449), (427, 426, 441, 442), (435, 434, 449, 450), (428, 427, 442, 443), (436, 435, 450, 451), (429, 428, 443, 444), (441, 486, 456), (502, 455, 470), (449, 448, 463, 464), (442, 441, 456, 457), (450, 449, 464, 465), (443, 442, 457, 458), (451, 450, 465, 466), (444, 443, 458, 459), (452, 451, 466, 467), (445, 444, 459, 460), (453, 452, 467, 468), (446, 445, 460, 461), (454, 453, 468, 469), (447, 446, 461, 462), (455, 454, 469, 470), (448, 447, 462, 463), (460, 459, 474, 475), (468, 467, 482, 483), (461, 460, 475, 476), (469, 468, 483, 484), (462, 461, 476, 477), (470, 469, 484, 485), (463, 462, 477, 478), (456, 486, 471), (502, 470, 485), (464, 463, 478, 479), (457, 456, 471, 472), (465, 464, 479, 480), (458, 457, 472, 473), (466, 465, 480, 481), (459, 458, 473, 474), (467, 466, 481, 482), (479, 478, 494, 495), (472, 471, 487, 488), (480, 479, 495, 496), (473, 472, 488, 489), (481, 480, 496, 497), (474, 473, 489, 490), (482, 481, 497, 498), (475, 474, 490, 491), (483, 482, 498, 499), (476, 475, 491, 492), (484, 483, 499, 500), (477, 476, 492, 493), (485, 484, 500, 501), (478, 477, 493, 494), (471, 486, 487), (502, 485, 501), (499, 498, 514, 515), (492, 491, 507, 508), (500, 499, 515, 516), (493, 492, 508, 509), (501, 500, 516, 517), (494, 493, 509, 510), (487, 486, 503), (502, 501, 517), (495, 494, 510, 511), (488, 487, 503, 504), (496, 495, 511, 512), (489, 488, 504, 505), (497, 496, 512, 513), (490, 489, 505, 506), (498, 497, 513, 514), (491, 490, 506, 507), (512, 511, 526, 527), (505, 504, 519, 520), (513, 512, 527, 528), (506, 505, 520, 521), (514, 513, 528, 529), (507, 506, 521, 522), (515, 514, 529, 530), (508, 507, 522, 523), (516, 515, 530, 531), (509, 508, 523, 524), (517, 516, 531, 532), (510, 509, 524, 525), (503, 486, 518), (502, 517, 532), (511, 510, 525, 526), (504, 503, 518, 519), (531, 530, 545, 546), (524, 523, 538, 539), (532, 531, 546, 547), (525, 524, 539, 540), (518, 486, 533), (502, 532, 547), (526, 525, 540, 541), (519, 518, 533, 534), (527, 526, 541, 542), (520, 519, 534, 535), (528, 527, 542, 543), (521, 520, 535, 536), (529, 528, 543, 544), (522, 521, 536, 537), (530, 529, 544, 545), (523, 522, 537, 538), (535, 534, 370, 549), (543, 542, 550, 377), (536, 535, 549, 371), (544, 543, 377, 378), (537, 536, 371, 372), (545, 544, 378, 379), (538, 537, 372, 373), (546, 545, 379, 380), (539, 538, 373, 374), (547, 546, 380, 551), (540, 539, 374, 375), (533, 486, 548), (502, 547, 551), (541, 540, 375, 376), (534, 533, 548, 370), (542, 541, 376, 550), (594, 367, 363), (556, 557, 722, 721), (367, 368, 716, 363), (557, 558, 723, 722), (368, 369, 717, 716), (558, 559, 724, 723), (369, 552, 718, 717), (559, 560, 725, 724), (552, 553, 719, 718), (560, 561, 365, 725), (553, 554, 364, 719), (561, 562, 726, 365), (573, 574, 559, 558), (566, 567, 552, 369), (574, 575, 560, 559), (567, 568, 553, 552), (575, 576, 561, 560), (568, 569, 554, 553), (576, 577, 562, 561), (569, 570, 555, 554), (577, 578, 563, 562), (570, 571, 556, 555), (594, 564, 367), (578, 610, 563), (571, 572, 557, 556), (564, 565, 368, 367), (572, 573, 558, 557), (565, 566, 369, 368), (592, 593, 578, 577), (585, 586, 571, 570), (594, 579, 564), (593, 610, 578), (586, 587, 572, 571), (579, 580, 565, 564), (587, 588, 573, 572), (580, 581, 566, 565), (588, 589, 574, 573), (581, 582, 567, 566), (589, 590, 575, 574), (582, 583, 568, 567), (590, 591, 576, 575), (583, 584, 569, 568), (591, 592, 577, 576), (584, 585, 570, 569), (605, 606, 590, 589), (598, 599, 583, 582), (606, 607, 591, 590), (599, 600, 584, 583), (607, 608, 592, 591), (600, 601, 585, 584), (608, 609, 593, 592), (601, 602, 586, 585), (594, 595, 579), (609, 610, 593), (602, 603, 587, 586), (595, 596, 580, 579), (603, 604, 588, 587), (596, 597, 581, 580), (604, 605, 589, 588), (597, 598, 582, 581), (594, 611, 595), (625, 610, 609), (618, 619, 603, 602), (611, 612, 596, 595), (619, 620, 604, 603), (612, 613, 597, 596), (620, 621, 605, 604), (613, 614, 598, 597), (621, 622, 606, 605), (614, 615, 599, 598), (622, 623, 607, 606), (615, 616, 600, 599), (623, 624, 608, 607), (616, 617, 601, 600), (624, 625, 609, 608), (617, 618, 602, 601), (629, 630, 615, 614), (637, 638, 623, 622), (630, 631, 616, 615), (638, 639, 624, 623), (631, 632, 617, 616), (639, 640, 625, 624), (632, 633, 618, 617), (594, 626, 611), (640, 610, 625), (633, 634, 619, 618), (626, 627, 612, 611), (634, 635, 620, 619), (627, 628, 613, 612), (635, 636, 621, 620), (628, 629, 614, 613), (636, 637, 622, 621), (648, 649, 634, 633), (641, 642, 627, 626), (649, 650, 635, 634), (642, 643, 628, 627), (650, 651, 636, 635), (643, 644, 629, 628), (651, 652, 637, 636), (644, 645, 630, 629), (652, 653, 638, 637), (645, 646, 631, 630), (653, 654, 639, 638), (646, 647, 632, 631), (654, 655, 640, 639), (647, 648, 633, 632), (594, 641, 626), (655, 610, 640), (667, 668, 653, 652), (660, 661, 646, 645), (668, 669, 654, 653), (661, 662, 647, 646), (662, 663, 648, 647), (594, 656, 641), (663, 664, 649, 648), (656, 657, 642, 641), (664, 665, 650, 649), (657, 658, 643, 642), (665, 666, 651, 650), (658, 659, 644, 643), (666, 667, 652, 651), (659, 660, 645, 644), (671, 672, 657, 656), (679, 680, 665, 664), (672, 673, 658, 657), (680, 681, 666, 665), (673, 674, 659, 658), (681, 682, 667, 666), (674, 675, 660, 659), (682, 683, 668, 667), (675, 676, 661, 660), (683, 684, 669, 668), (676, 677, 662, 661), (684, 685, 670, 669), (677, 678, 663, 662), (594, 671, 656), (685, 610, 670), (678, 679, 664, 663), (690, 691, 676, 675), (698, 699, 684, 683), (691, 692, 677, 676), (699, 700, 685, 684), (692, 693, 678, 677), (594, 686, 671), (700, 610, 685), (693, 694, 679, 678), (686, 687, 672, 671), (694, 695, 680, 679), (687, 688, 673, 672), (695, 696, 681, 680), (688, 689, 674, 673), (696, 697, 682, 681), (689, 690, 675, 674), (697, 698, 683, 682), (709, 710, 695, 694), (702, 703, 688, 687), (710, 711, 696, 695), (703, 704, 689, 688), (711, 712, 697, 696), (704, 705, 690, 689), (712, 713, 698, 697), (705, 706, 691, 690), (713, 714, 699, 698), (706, 707, 692, 691), (714, 715, 700, 699), (707, 708, 693, 692), (594, 701, 686), (715, 610, 700), (708, 709, 694, 693), (701, 702, 687, 686), (721, 722, 709, 708), (363, 716, 702, 701), (722, 723, 710, 709), (716, 717, 703, 702), (723, 724, 711, 710), (717, 718, 704, 703), (724, 725, 712, 711), (718, 719, 705, 704), (725, 365, 713, 712), (719, 364, 706, 705), (365, 726, 714, 713), (364, 720, 707, 706), (726, 366, 715, 714), (720, 721, 708, 707), (594, 363, 701), (366, 610, 715), (728, 729, 727), (732, 733, 731, 730), (733, 729, 731)])
_uv = me_cube.uv_layers.new(name='UVMap')
_uv.uv.foreach_set('vector', [0.2987, 0.3246, 0.2452, 0.3246, 0.2452, 0.0114, 0.2987, 0.0114, 0.1409, 0.3224, 0.08734, 0.3224, 0.08734, 0.009232, 0.1409, 0.009232, 0.1669, 0.007798, 0.2204, 0.007798, 0.2204, 0.321, 0.1669, 0.321, 0.3819, 0.3246, 0.3284, 0.3246, 0.3284, 0.0114, 0.3819, 0.0114, 0.08296, 0.3622, 0.3962, 0.365, 0.3418, 0.4184, 0.1364, 0.4166, 0.3195, 0.9148, 0.1568, 0.9148, 0.1568, 0.752, 0.3195, 0.752, 0.3418, 0.4184, 0.3399, 0.6238, 0.1345, 0.622, 0.1364, 0.4166, 0.3933, 0.6782, 0.08014, 0.6754, 0.1345, 0.622, 0.3399, 0.6238, 0.08014, 0.6754, 0.08296, 0.3622, 0.1364, 0.4166, 0.1345, 0.622, 0.3962, 0.365, 0.3933, 0.6782, 0.3399, 0.6238, 0.3418, 0.4184, 0.7196, 0.6591, 0.7189, 0.6846, 0.7068, 0.6622, 0.918, 0.8586, 0.8943, 0.8579, 0.896, 0.7928, 0.9197, 0.7946, 0.7203, 0.6347, 0.7196, 0.6591, 0.7068, 0.6622, 0.6951, 0.6407, 0.9408, 0.8592, 0.918, 0.8586, 0.9197, 0.7946, 0.9424, 0.799, 0.7209, 0.6121, 0.7203, 0.6347, 0.6951, 0.6407, 0.6844, 0.6208, 0.9618, 0.8597, 0.9408, 0.8592, 0.9424, 0.799, 0.9633, 0.8056, 0.7214, 0.5923, 0.7209, 0.6121, 0.6844, 0.6208, 0.675, 0.6034, 0.9803, 0.8602, 0.9618, 0.8597, 0.9633, 0.8056, 0.9815, 0.8142, 0.8267, 0.8561, 0.8082, 0.8556, 0.8095, 0.8095, 0.8281, 0.8019, 0.7863, 0.874, 0.806, 0.8746, 0.7925, 0.9203, 0.7756, 0.91, 0.8477, 0.8567, 0.8267, 0.8561, 0.8281, 0.8019, 0.8493, 0.7965, 0.7638, 0.8734, 0.7863, 0.874, 0.7756, 0.91, 0.7564, 0.8982, 0.8705, 0.8573, 0.8477, 0.8567, 0.8493, 0.7965, 0.8722, 0.7934, 0.8943, 0.8579, 0.8705, 0.8573, 0.8722, 0.7934, 0.896, 0.7928, 0.9034, 0.5193, 0.9271, 0.5222, 0.9258, 0.5689, 0.9021, 0.567, 0.7068, 0.6622, 0.7189, 0.6846, 0.6972, 0.6713, 0.9197, 0.7946, 0.896, 0.7928, 0.8973, 0.7451, 0.921, 0.7479, 0.6951, 0.6407, 0.7068, 0.6622, 0.6972, 0.6713, 0.6764, 0.6584, 0.9424, 0.799, 0.9197, 0.7946, 0.921, 0.7479, 0.9436, 0.7549, 0.6844, 0.6208, 0.6951, 0.6407, 0.6764, 0.6584, 0.6572, 0.6466, 0.9633, 0.8056, 0.9424, 0.799, 0.9436, 0.7549, 0.9644, 0.7659, 0.675, 0.6034, 0.6844, 0.6208, 0.6572, 0.6466, 0.6404, 0.6362, 0.7925, 0.9203, 0.8063, 0.9288, 0.7655, 0.9674, 0.7578, 0.9531, 0.6673, 0.5891, 0.675, 0.6034, 0.6404, 0.6362, 0.6266, 0.6277, 0.7756, 0.91, 0.7925, 0.9203, 0.7578, 0.9531, 0.7484, 0.9358, 0.9497, 0.5292, 0.9704, 0.5402, 0.9694, 0.5798, 0.9485, 0.5733, 0.7564, 0.8982, 0.7756, 0.91, 0.7484, 0.9358, 0.7377, 0.9159, 0.9271, 0.5222, 0.9497, 0.5292, 0.9485, 0.5733, 0.9258, 0.5689, 0.6404, 0.6362, 0.6572, 0.6466, 0.6465, 0.6826, 0.6268, 0.682, 0.8156, 0.5838, 0.8342, 0.5762, 0.8328, 0.6304, 0.8143, 0.6299, 0.9694, 0.5798, 0.9876, 0.5884, 0.9863, 0.6345, 0.9679, 0.634, 0.7484, 0.9358, 0.7578, 0.9531, 0.7114, 0.9642, 0.7119, 0.9445, 0.9485, 0.5733, 0.9694, 0.5798, 0.9679, 0.634, 0.9469, 0.6335, 0.7377, 0.9159, 0.7484, 0.9358, 0.7119, 0.9445, 0.7125, 0.9219, 0.9258, 0.5689, 0.9485, 0.5733, 0.9469, 0.6335, 0.9241, 0.6328, 0.9021, 0.567, 0.9258, 0.5689, 0.9241, 0.6328, 0.9003, 0.6322, 0.6972, 0.6713, 0.7189, 0.6846, 0.6935, 0.6839, 0.8783, 0.5677, 0.9021, 0.567, 0.9003, 0.6322, 0.8766, 0.6316, 0.6764, 0.6584, 0.6972, 0.6713, 0.6935, 0.6839, 0.669, 0.6832, 0.8554, 0.5707, 0.8783, 0.5677, 0.8766, 0.6316, 0.8538, 0.6309, 0.6572, 0.6466, 0.6764, 0.6584, 0.669, 0.6832, 0.6465, 0.6826, 0.8342, 0.5762, 0.8554, 0.5707, 0.8538, 0.6309, 0.8328, 0.6304, 0.9003, 0.6322, 0.9241, 0.6328, 0.9223, 0.6967, 0.8986, 0.6974, 0.6935, 0.6839, 0.7189, 0.6846, 0.6966, 0.6967, 0.8766, 0.6316, 0.9003, 0.6322, 0.8986, 0.6974, 0.8749, 0.6955, 0.669, 0.6832, 0.6935, 0.6839, 0.6966, 0.6967, 0.6751, 0.7083, 0.8538, 0.6309, 0.8766, 0.6316, 0.8749, 0.6955, 0.8522, 0.6911, 0.6465, 0.6826, 0.669, 0.6832, 0.6751, 0.7083, 0.6553, 0.719, 0.8328, 0.6304, 0.8538, 0.6309, 0.8522, 0.6911, 0.8313, 0.6846, 0.6268, 0.682, 0.6465, 0.6826, 0.6553, 0.719, 0.6379, 0.7284, 0.8143, 0.6299, 0.8328, 0.6304, 0.8313, 0.6846, 0.8131, 0.676, 0.9679, 0.634, 0.9863, 0.6345, 0.9851, 0.6806, 0.9665, 0.6882, 0.7119, 0.9445, 0.7114, 0.9642, 0.6657, 0.9506, 0.676, 0.9338, 0.9469, 0.6335, 0.9679, 0.634, 0.9665, 0.6882, 0.9453, 0.6937, 0.7125, 0.9219, 0.7119, 0.9445, 0.676, 0.9338, 0.6878, 0.9146, 0.9241, 0.6328, 0.9469, 0.6335, 0.9453, 0.6937, 0.9223, 0.6967, 0.6657, 0.9506, 0.6572, 0.9645, 0.6186, 0.9237, 0.6328, 0.916, 0.6237, 0.736, 0.6379, 0.7284, 0.6707, 0.763, 0.6623, 0.7768, 0.676, 0.9338, 0.6657, 0.9506, 0.6328, 0.916, 0.6502, 0.9066, 0.9453, 0.6937, 0.9665, 0.6882, 0.9654, 0.7279, 0.9441, 0.7377, 0.6878, 0.9146, 0.676, 0.9338, 0.6502, 0.9066, 0.67, 0.8958, 0.9223, 0.6967, 0.9453, 0.6937, 0.9441, 0.7377, 0.9211, 0.7435, 0.8986, 0.6974, 0.9223, 0.6967, 0.9211, 0.7435, 0.8973, 0.7451, 0.6966, 0.6967, 0.7189, 0.6846, 0.7056, 0.7062, 0.9272, 0.5178, 0.9034, 0.5193, 0.9047, 0.4716, 0.9284, 0.471, 0.6751, 0.7083, 0.6966, 0.6967, 0.7056, 0.7062, 0.6928, 0.7271, 0.9502, 0.512, 0.9272, 0.5178, 0.9284, 0.471, 0.9514, 0.4679, 0.6553, 0.719, 0.6751, 0.7083, 0.6928, 0.7271, 0.681, 0.7462, 0.9715, 0.5021, 0.9502, 0.512, 0.9514, 0.4679, 0.9725, 0.4625, 0.6379, 0.7284, 0.6553, 0.719, 0.681, 0.7462, 0.6707, 0.763, 0.7056, 0.7062, 0.7189, 0.6846, 0.7182, 0.71, 0.9284, 0.471, 0.9047, 0.4716, 0.9064, 0.4065, 0.9302, 0.4071, 0.6928, 0.7271, 0.7056, 0.7062, 0.7182, 0.71, 0.7176, 0.7344, 0.9514, 0.4679, 0.9284, 0.471, 0.9302, 0.4071, 0.953, 0.4077, 0.9725, 0.4625, 0.9514, 0.4679, 0.953, 0.4077, 0.974, 0.4083, 0.6707, 0.763, 0.681, 0.7462, 0.717, 0.7569, 0.7165, 0.7766, 0.9912, 0.4549, 0.9725, 0.4625, 0.974, 0.4083, 0.9924, 0.4088, 0.8374, 0.4588, 0.8192, 0.4502, 0.8204, 0.4042, 0.8389, 0.4047, 0.6502, 0.9066, 0.6328, 0.916, 0.6217, 0.8696, 0.6415, 0.8701, 0.8583, 0.4654, 0.8374, 0.4588, 0.8389, 0.4047, 0.8599, 0.4052, 0.67, 0.8958, 0.6502, 0.9066, 0.6415, 0.8701, 0.664, 0.8707, 0.881, 0.4697, 0.8583, 0.4654, 0.8599, 0.4052, 0.8827, 0.4058, 0.9047, 0.4716, 0.881, 0.4697, 0.8827, 0.4058, 0.9064, 0.4065, 0.8389, 0.4047, 0.8204, 0.4042, 0.8217, 0.3581, 0.8403, 0.3505, 0.6415, 0.8701, 0.6217, 0.8696, 0.6353, 0.8239, 0.6522, 0.8342, 0.8599, 0.4052, 0.8389, 0.4047, 0.8403, 0.3505, 0.8615, 0.345, 0.664, 0.8707, 0.6415, 0.8701, 0.6522, 0.8342, 0.6714, 0.846, 0.8827, 0.4058, 0.8599, 0.4052, 0.8615, 0.345, 0.8844, 0.3419, 0.9064, 0.4065, 0.8827, 0.4058, 0.8844, 0.3419, 0.9082, 0.3413, 0.7182, 0.71, 0.7189, 0.6846, 0.731, 0.7069, 0.9302, 0.4071, 0.9064, 0.4065, 0.9082, 0.3413, 0.9319, 0.3432, 0.7176, 0.7344, 0.7182, 0.71, 0.731, 0.7069, 0.7427, 0.7284, 0.953, 0.4077, 0.9302, 0.4071, 0.9319, 0.3432, 0.9546, 0.3475, 0.717, 0.7569, 0.7176, 0.7344, 0.7427, 0.7284, 0.7534, 0.7482, 0.974, 0.4083, 0.953, 0.4077, 0.9546, 0.3475, 0.9755, 0.3541, 0.7165, 0.7766, 0.717, 0.7569, 0.7534, 0.7482, 0.7629, 0.7655, 0.9924, 0.4088, 0.974, 0.4083, 0.9755, 0.3541, 0.9937, 0.3627, 0.7531, 0.5893, 0.7293, 0.5908, 0.7306, 0.5431, 0.7544, 0.5425, 0.7427, 0.7284, 0.731, 0.7069, 0.7406, 0.6979, 0.7614, 0.7106, 0.9546, 0.3475, 0.9319, 0.3432, 0.9332, 0.2964, 0.9558, 0.3035, 0.7534, 0.7482, 0.7427, 0.7284, 0.7614, 0.7106, 0.7807, 0.7224, 0.9755, 0.3541, 0.9546, 0.3475, 0.9558, 0.3035, 0.9765, 0.3145, 0.7629, 0.7655, 0.7534, 0.7482, 0.7807, 0.7224, 0.7975, 0.7327, 0.6353, 0.8239, 0.6215, 0.8154, 0.6623, 0.7768, 0.67, 0.791, 0.7706, 0.7797, 0.7629, 0.7655, 0.7975, 0.7327, 0.8113, 0.7411, 0.6522, 0.8342, 0.6353, 0.8239, 0.67, 0.791, 0.6794, 0.8084, 0.683, 0.5809, 0.6623, 0.5699, 0.6633, 0.5303, 0.6842, 0.5369, 0.6714, 0.846, 0.6522, 0.8342, 0.6794, 0.8084, 0.6901, 0.8282, 0.7057, 0.588, 0.683, 0.5809, 0.6842, 0.5369, 0.7069, 0.5412, 0.7293, 0.5908, 0.7057, 0.588, 0.7069, 0.5412, 0.7306, 0.5431, 0.731, 0.7069, 0.7189, 0.6846, 0.7406, 0.6979, 0.6794, 0.8084, 0.67, 0.791, 0.7164, 0.7799, 0.7158, 0.7997, 0.6842, 0.5369, 0.6633, 0.5303, 0.6648, 0.4761, 0.6858, 0.4767, 0.6901, 0.8282, 0.6794, 0.8084, 0.7158, 0.7997, 0.7152, 0.8222, 0.7069, 0.5412, 0.6842, 0.5369, 0.6858, 0.4767, 0.7086, 0.4773, 0.7306, 0.5431, 0.7069, 0.5412, 0.7086, 0.4773, 0.7324, 0.4779, 0.7406, 0.6979, 0.7189, 0.6846, 0.7443, 0.6853, 0.7544, 0.5425, 0.7306, 0.5431, 0.7324, 0.4779, 0.7561, 0.4786, 0.7614, 0.7106, 0.7406, 0.6979, 0.7443, 0.6853, 0.7688, 0.6859, 0.7773, 0.5394, 0.7544, 0.5425, 0.7561, 0.4786, 0.7789, 0.4792, 0.7807, 0.7224, 0.7614, 0.7106, 0.7688, 0.6859, 0.7913, 0.6865, 0.7985, 0.5339, 0.7773, 0.5394, 0.7789, 0.4792, 0.7999, 0.4797, 0.7975, 0.7327, 0.7807, 0.7224, 0.7913, 0.6865, 0.8111, 0.687, 0.8171, 0.5263, 0.7985, 0.5339, 0.7999, 0.4797, 0.8184, 0.4802, 0.6633, 0.5303, 0.6451, 0.5217, 0.6464, 0.4756, 0.6648, 0.4761, 0.7789, 0.4792, 0.7561, 0.4786, 0.7578, 0.4147, 0.7805, 0.419, 0.7913, 0.6865, 0.7688, 0.6859, 0.7628, 0.6608, 0.7826, 0.65, 0.7999, 0.4797, 0.7789, 0.4792, 0.7805, 0.419, 0.8014, 0.4256, 0.8111, 0.687, 0.7913, 0.6865, 0.7826, 0.65, 0.8, 0.6405, 0.8184, 0.4802, 0.7999, 0.4797, 0.8014, 0.4256, 0.8196, 0.4342, 0.6648, 0.4761, 0.6464, 0.4756, 0.6476, 0.4295, 0.6663, 0.4219, 0.7158, 0.7997, 0.7164, 0.7799, 0.7621, 0.7935, 0.7518, 0.8104, 0.6858, 0.4767, 0.6648, 0.4761, 0.6663, 0.4219, 0.6875, 0.4165, 0.7152, 0.8222, 0.7158, 0.7997, 0.7518, 0.8104, 0.74, 0.8296, 0.7086, 0.4773, 0.6858, 0.4767, 0.6875, 0.4165, 0.7104, 0.4134, 0.7324, 0.4779, 0.7086, 0.4773, 0.7104, 0.4134, 0.7341, 0.4128, 0.7443, 0.6853, 0.7189, 0.6846, 0.7413, 0.6725, 0.7561, 0.4786, 0.7324, 0.4779, 0.7341, 0.4128, 0.7578, 0.4147, 0.7688, 0.6859, 0.7443, 0.6853, 0.7413, 0.6725, 0.7628, 0.6608, 0.74, 0.8296, 0.7518, 0.8104, 0.7776, 0.8376, 0.7578, 0.8483, 0.8675, 0.968, 0.8449, 0.9609, 0.8461, 0.9169, 0.8688, 0.9212, 0.8912, 0.9708, 0.8675, 0.968, 0.8688, 0.9212, 0.8925, 0.9231, 0.7413, 0.6725, 0.7189, 0.6846, 0.7322, 0.6629, 0.915, 0.9692, 0.8912, 0.9708, 0.8925, 0.9231, 0.9163, 0.9225, 0.7628, 0.6608, 0.7413, 0.6725, 0.7322, 0.6629, 0.745, 0.642, 0.938, 0.9634, 0.915, 0.9692, 0.9163, 0.9225, 0.9392, 0.9194, 0.7826, 0.65, 0.7628, 0.6608, 0.745, 0.642, 0.7568, 0.6228, 0.9593, 0.9536, 0.938, 0.9634, 0.9392, 0.9194, 0.9604, 0.9139, 0.8, 0.6405, 0.7826, 0.65, 0.7568, 0.6228, 0.7672, 0.6059, 0.7621, 0.7935, 0.7706, 0.7797, 0.8092, 0.8204, 0.7949, 0.8282, 0.8143, 0.6328, 0.8, 0.6405, 0.7672, 0.6059, 0.7757, 0.592, 0.7518, 0.8104, 0.7621, 0.7935, 0.7949, 0.8282, 0.7776, 0.8376, 0.8449, 0.9609, 0.8241, 0.9499, 0.8252, 0.9103, 0.8461, 0.9169, 0.7568, 0.6228, 0.745, 0.642, 0.7203, 0.6347, 0.7209, 0.6121, 0.9604, 0.9139, 0.9392, 0.9194, 0.9408, 0.8592, 0.9618, 0.8597, 0.7672, 0.6059, 0.7568, 0.6228, 0.7209, 0.6121, 0.7214, 0.5923, 0.979, 0.9063, 0.9604, 0.9139, 0.9618, 0.8597, 0.9803, 0.8602, 0.8252, 0.9103, 0.807, 0.9017, 0.8082, 0.8556, 0.8267, 0.8561, 0.7776, 0.8376, 0.7949, 0.8282, 0.806, 0.8746, 0.7863, 0.874, 0.8461, 0.9169, 0.8252, 0.9103, 0.8267, 0.8561, 0.8477, 0.8567, 0.7578, 0.8483, 0.7776, 0.8376, 0.7863, 0.874, 0.7638, 0.8734, 0.8688, 0.9212, 0.8461, 0.9169, 0.8477, 0.8567, 0.8705, 0.8573, 0.8925, 0.9231, 0.8688, 0.9212, 0.8705, 0.8573, 0.8943, 0.8579, 0.7322, 0.6629, 0.7189, 0.6846, 0.7196, 0.6591, 0.9163, 0.9225, 0.8925, 0.9231, 0.8943, 0.8579, 0.918, 0.8586, 0.745, 0.642, 0.7322, 0.6629, 0.7196, 0.6591, 0.7203, 0.6347, 0.9392, 0.9194, 0.9163, 0.9225, 0.918, 0.8586, 0.9408, 0.8592, 0.5755, 0.6555, 0.5569, 0.655, 0.5733, 0.6461, 0.5506, 0.8927, 0.5692, 0.8932, 0.5665, 0.9025, 0.904, 0.2128, 0.8871, 0.2124, 0.8884, 0.1646, 0.9053, 0.166, 0.5935, 0.6559, 0.5755, 0.6555, 0.5733, 0.6461, 0.589, 0.6375, 0.9203, 0.2133, 0.904, 0.2128, 0.9053, 0.166, 0.9215, 0.1691, 0.61, 0.6564, 0.5935, 0.6559, 0.589, 0.6375, 0.6036, 0.6297, 0.9353, 0.2137, 0.9203, 0.2133, 0.9215, 0.1691, 0.9364, 0.1739, 0.6245, 0.6568, 0.61, 0.6564, 0.6036, 0.6297, 0.6164, 0.6228, 0.9485, 0.214, 0.9353, 0.2137, 0.9364, 0.1739, 0.9494, 0.1802, 0.8388, 0.2111, 0.8257, 0.2107, 0.8266, 0.1769, 0.8399, 0.1713, 0.6037, 0.8941, 0.6181, 0.8945, 0.6082, 0.9281, 0.5958, 0.9205, 0.8538, 0.2115, 0.8388, 0.2111, 0.8399, 0.1713, 0.855, 0.1673, 0.5871, 0.8937, 0.6037, 0.8941, 0.5958, 0.9205, 0.5817, 0.9119, 0.8701, 0.2119, 0.8538, 0.2115, 0.855, 0.1673, 0.8714, 0.165, 0.5692, 0.8932, 0.5871, 0.8937, 0.5817, 0.9119, 0.5665, 0.9025, 0.8871, 0.2124, 0.8701, 0.2119, 0.8714, 0.165, 0.8884, 0.1646, 0.5665, 0.9025, 0.5817, 0.9119, 0.568, 0.9249, 0.5595, 0.9091, 0.8884, 0.1646, 0.8714, 0.165, 0.8723, 0.1307, 0.8893, 0.1296, 0.5733, 0.6461, 0.5569, 0.655, 0.5666, 0.6391, 0.5506, 0.8927, 0.5665, 0.9025, 0.5595, 0.9091, 0.9053, 0.166, 0.8884, 0.1646, 0.8893, 0.1296, 0.9062, 0.1317, 0.589, 0.6375, 0.5733, 0.6461, 0.5666, 0.6391, 0.576, 0.6238, 0.9215, 0.1691, 0.9053, 0.166, 0.9062, 0.1317, 0.9224, 0.1368, 0.6036, 0.6297, 0.589, 0.6375, 0.576, 0.6238, 0.5847, 0.6097, 0.9364, 0.1739, 0.9215, 0.1691, 0.9224, 0.1368, 0.9372, 0.1449, 0.6164, 0.6228, 0.6036, 0.6297, 0.5847, 0.6097, 0.5923, 0.5974, 0.6082, 0.9281, 0.6183, 0.9343, 0.5884, 0.9626, 0.5828, 0.9521, 0.6269, 0.6171, 0.6164, 0.6228, 0.5923, 0.5974, 0.5986, 0.5872, 0.5958, 0.9205, 0.6082, 0.9281, 0.5828, 0.9521, 0.5759, 0.9394, 0.855, 0.1673, 0.8399, 0.1713, 0.8407, 0.1423, 0.8559, 0.135, 0.5817, 0.9119, 0.5958, 0.9205, 0.5759, 0.9394, 0.568, 0.9249, 0.8714, 0.165, 0.855, 0.1673, 0.8559, 0.135, 0.8723, 0.1307, 0.5923, 0.5974, 0.5847, 0.6097, 0.5583, 0.6019, 0.5588, 0.5874, 0.5344, 0.06951, 0.5477, 0.06392, 0.5466, 0.1036, 0.5335, 0.1033, 0.6442, 0.06652, 0.6572, 0.07282, 0.6563, 0.1066, 0.6432, 0.1063, 0.5759, 0.9394, 0.5828, 0.9521, 0.5487, 0.9603, 0.5491, 0.9458, 0.6293, 0.0617, 0.6442, 0.06652, 0.6432, 0.1063, 0.6281, 0.1058, 0.568, 0.9249, 0.5759, 0.9394, 0.5491, 0.9458, 0.5496, 0.9293, 0.6131, 0.05854, 0.6293, 0.0617, 0.6281, 0.1058, 0.6118, 0.1054, 0.5595, 0.9091, 0.568, 0.9249, 0.5496, 0.9293, 0.5501, 0.9114, 0.5962, 0.05717, 0.6131, 0.05854, 0.6118, 0.1054, 0.5949, 0.105, 0.5666, 0.6391, 0.5569, 0.655, 0.5574, 0.6363, 0.5506, 0.8927, 0.5595, 0.9091, 0.5501, 0.9114, 0.5792, 0.05763, 0.5962, 0.05717, 0.5949, 0.105, 0.5779, 0.1045, 0.576, 0.6238, 0.5666, 0.6391, 0.5574, 0.6363, 0.5579, 0.6184, 0.5628, 0.05991, 0.5792, 0.05763, 0.5779, 0.1045, 0.5616, 0.1041, 0.5847, 0.6097, 0.576, 0.6238, 0.5579, 0.6184, 0.5583, 0.6019, 0.5477, 0.06392, 0.5628, 0.05991, 0.5616, 0.1041, 0.5466, 0.1036, 0.5949, 0.105, 0.6118, 0.1054, 0.6106, 0.1523, 0.5936, 0.1527, 0.5574, 0.6363, 0.5569, 0.655, 0.548, 0.6386, 0.5506, 0.8927, 0.5501, 0.9114, 0.5408, 0.9086, 0.5779, 0.1045, 0.5949, 0.105, 0.5936, 0.1527, 0.5767, 0.1514, 0.5579, 0.6184, 0.5574, 0.6363, 0.548, 0.6386, 0.5395, 0.6228, 0.5616, 0.1041, 0.5779, 0.1045, 0.5767, 0.1514, 0.5605, 0.1482, 0.5583, 0.6019, 0.5579, 0.6184, 0.5395, 0.6228, 0.5316, 0.6083, 0.5466, 0.1036, 0.5616, 0.1041, 0.5605, 0.1482, 0.5456, 0.1434, 0.5588, 0.5874, 0.5583, 0.6019, 0.5316, 0.6083, 0.5247, 0.5955, 0.5335, 0.1033, 0.5466, 0.1036, 0.5456, 0.1434, 0.5326, 0.1371, 0.6432, 0.1063, 0.6563, 0.1066, 0.6554, 0.1404, 0.6421, 0.146, 0.5491, 0.9458, 0.5487, 0.9603, 0.5152, 0.9503, 0.5228, 0.938, 0.6281, 0.1058, 0.6432, 0.1063, 0.6421, 0.146, 0.627, 0.15, 0.5496, 0.9293, 0.5491, 0.9458, 0.5228, 0.938, 0.5314, 0.9239, 0.6118, 0.1054, 0.6281, 0.1058, 0.627, 0.15, 0.6106, 0.1523, 0.5501, 0.9114, 0.5496, 0.9293, 0.5314, 0.9239, 0.5408, 0.9086, 0.5152, 0.9503, 0.509, 0.9605, 0.4807, 0.9306, 0.4911, 0.9249, 0.5191, 0.5851, 0.5247, 0.5955, 0.4993, 0.6196, 0.4892, 0.6134, 0.5228, 0.938, 0.5152, 0.9503, 0.4911, 0.9249, 0.5039, 0.918, 0.627, 0.15, 0.6421, 0.146, 0.6413, 0.1751, 0.6261, 0.1823, 0.5314, 0.9239, 0.5228, 0.938, 0.5039, 0.918, 0.5184, 0.9101, 0.6106, 0.1523, 0.627, 0.15, 0.6261, 0.1823, 0.6097, 0.1866, 0.5408, 0.9086, 0.5314, 0.9239, 0.5184, 0.9101, 0.5342, 0.9016, 0.5936, 0.1527, 0.6106, 0.1523, 0.6097, 0.1866, 0.5927, 0.1877, 0.548, 0.6386, 0.5569, 0.655, 0.541, 0.6452, 0.5506, 0.8927, 0.5408, 0.9086, 0.5342, 0.9016, 0.501, 0.5289, 0.4994, 0.5119, 0.5344, 0.512, 0.5353, 0.5289, 0.5395, 0.6228, 0.548, 0.6386, 0.541, 0.6452, 0.5257, 0.6358, 0.5057, 0.5452, 0.501, 0.5289, 0.5353, 0.5289, 0.538, 0.5452, 0.5316, 0.6083, 0.5395, 0.6228, 0.5257, 0.6358, 0.5116, 0.6272, 0.5133, 0.5602, 0.5057, 0.5452, 0.538, 0.5452, 0.5424, 0.5602, 0.5247, 0.5955, 0.5316, 0.6083, 0.5116, 0.6272, 0.4993, 0.6196, 0.541, 0.6452, 0.5569, 0.655, 0.5382, 0.6545, 0.5506, 0.8927, 0.5342, 0.9016, 0.5319, 0.8922, 0.5353, 0.5289, 0.5344, 0.512, 0.5822, 0.512, 0.5822, 0.529, 0.5257, 0.6358, 0.541, 0.6452, 0.5382, 0.6545, 0.5203, 0.654, 0.538, 0.5452, 0.5353, 0.5289, 0.5822, 0.529, 0.5822, 0.5453, 0.5116, 0.6272, 0.5257, 0.6358, 0.5203, 0.654, 0.5038, 0.6535, 0.5424, 0.5602, 0.538, 0.5452, 0.5822, 0.5453, 0.5821, 0.5603, 0.4993, 0.6196, 0.5116, 0.6272, 0.5038, 0.6535, 0.4894, 0.6532, 0.5483, 0.5734, 0.5424, 0.5602, 0.5821, 0.5603, 0.5821, 0.5735, 0.5425, 0.4637, 0.5485, 0.4505, 0.5823, 0.4505, 0.5822, 0.4637, 0.5039, 0.918, 0.4911, 0.9249, 0.483, 0.8909, 0.4975, 0.8913, 0.5381, 0.4787, 0.5425, 0.4637, 0.5822, 0.4637, 0.5822, 0.4787, 0.5184, 0.9101, 0.5039, 0.918, 0.4975, 0.8913, 0.514, 0.8917, 0.5353, 0.495, 0.5381, 0.4787, 0.5822, 0.4787, 0.5822, 0.495, 0.5342, 0.9016, 0.5184, 0.9101, 0.514, 0.8917, 0.5319, 0.8922, 0.5344, 0.512, 0.5353, 0.495, 0.5822, 0.495, 0.5822, 0.512, 0.5822, 0.4637, 0.5823, 0.4505, 0.6161, 0.4506, 0.622, 0.4638, 0.4975, 0.8913, 0.483, 0.8909, 0.493, 0.8573, 0.5053, 0.8649, 0.5822, 0.4787, 0.5822, 0.4637, 0.622, 0.4638, 0.6264, 0.4788, 0.514, 0.8917, 0.4975, 0.8913, 0.5053, 0.8649, 0.5194, 0.8736, 0.5822, 0.495, 0.5822, 0.4787, 0.6264, 0.4788, 0.6291, 0.4951, 0.5319, 0.8922, 0.514, 0.8917, 0.5194, 0.8736, 0.5347, 0.883, 0.5822, 0.512, 0.5822, 0.495, 0.6291, 0.4951, 0.63, 0.512, 0.5382, 0.6545, 0.5569, 0.655, 0.5405, 0.6638, 0.5506, 0.8927, 0.5319, 0.8922, 0.5347, 0.883, 0.5822, 0.529, 0.5822, 0.512, 0.63, 0.512, 0.6291, 0.529, 0.5203, 0.654, 0.5382, 0.6545, 0.5405, 0.6638, 0.5247, 0.6724, 0.5822, 0.5453, 0.5822, 0.529, 0.6291, 0.529, 0.6263, 0.5453, 0.5038, 0.6535, 0.5203, 0.654, 0.5247, 0.6724, 0.5102, 0.6803, 0.5821, 0.5603, 0.5822, 0.5453, 0.6263, 0.5453, 0.6219, 0.5603, 0.4894, 0.6532, 0.5038, 0.6535, 0.5102, 0.6803, 0.4975, 0.6872, 0.5821, 0.5735, 0.5821, 0.5603, 0.6219, 0.5603, 0.6159, 0.5735, 0.5011, 0.406, 0.4995, 0.389, 0.5345, 0.389, 0.5354, 0.406, 0.5247, 0.6724, 0.5405, 0.6638, 0.5471, 0.6709, 0.5377, 0.6861, 0.5058, 0.4223, 0.5011, 0.406, 0.5354, 0.406, 0.5381, 0.4223, 0.5102, 0.6803, 0.5247, 0.6724, 0.5377, 0.6861, 0.5291, 0.7002, 0.5134, 0.4373, 0.5058, 0.4223, 0.5381, 0.4223, 0.5425, 0.4373, 0.4975, 0.6872, 0.5102, 0.6803, 0.5291, 0.7002, 0.5216, 0.7126, 0.493, 0.8573, 0.4828, 0.8511, 0.5127, 0.8228, 0.5184, 0.8333, 0.4871, 0.6929, 0.4975, 0.6872, 0.5216, 0.7126, 0.5154, 0.7227, 0.5053, 0.8649, 0.493, 0.8573, 0.5184, 0.8333, 0.5253, 0.846, 0.5059, 0.3558, 0.5135, 0.3407, 0.5426, 0.3408, 0.5382, 0.3558, 0.5194, 0.8736, 0.5053, 0.8649, 0.5253, 0.846, 0.5331, 0.8605, 0.5011, 0.3721, 0.5059, 0.3558, 0.5382, 0.3558, 0.5354, 0.3721, 0.5347, 0.883, 0.5194, 0.8736, 0.5331, 0.8605, 0.5417, 0.8763, 0.4995, 0.389, 0.5011, 0.3721, 0.5354, 0.3721, 0.5345, 0.389, 0.5405, 0.6638, 0.5569, 0.655, 0.5471, 0.6709, 0.5506, 0.8927, 0.5347, 0.883, 0.5417, 0.8763, 0.5253, 0.846, 0.5184, 0.8333, 0.5524, 0.8251, 0.552, 0.8396, 0.5382, 0.3558, 0.5426, 0.3408, 0.5824, 0.3408, 0.5823, 0.3558, 0.5331, 0.8605, 0.5253, 0.846, 0.552, 0.8396, 0.5516, 0.8561, 0.5354, 0.3721, 0.5382, 0.3558, 0.5823, 0.3558, 0.5823, 0.3721, 0.5417, 0.8763, 0.5331, 0.8605, 0.5516, 0.8561, 0.5511, 0.8741, 0.5345, 0.389, 0.5354, 0.3721, 0.5823, 0.3721, 0.5823, 0.3891, 0.5471, 0.6709, 0.5569, 0.655, 0.5564, 0.6736, 0.5506, 0.8927, 0.5417, 0.8763, 0.5511, 0.8741, 0.5354, 0.406, 0.5345, 0.389, 0.5823, 0.3891, 0.5823, 0.406, 0.5377, 0.6861, 0.5471, 0.6709, 0.5564, 0.6736, 0.5559, 0.6915, 0.5381, 0.4223, 0.5354, 0.406, 0.5823, 0.406, 0.5823, 0.4223, 0.5291, 0.7002, 0.5377, 0.6861, 0.5559, 0.6915, 0.5555, 0.7081, 0.5425, 0.4373, 0.5381, 0.4223, 0.5823, 0.4223, 0.5823, 0.4374, 0.5216, 0.7126, 0.5291, 0.7002, 0.5555, 0.7081, 0.5551, 0.7226, 0.5485, 0.4505, 0.5425, 0.4373, 0.5823, 0.4374, 0.5823, 0.4505, 0.5426, 0.3408, 0.5486, 0.3276, 0.5824, 0.3276, 0.5824, 0.3408, 0.5823, 0.4223, 0.5823, 0.406, 0.6292, 0.4061, 0.6264, 0.4224, 0.5555, 0.7081, 0.5559, 0.6915, 0.5743, 0.6871, 0.5822, 0.7017, 0.5823, 0.4374, 0.5823, 0.4223, 0.6264, 0.4224, 0.622, 0.4374, 0.5551, 0.7226, 0.5555, 0.7081, 0.5822, 0.7017, 0.5892, 0.7144, 0.5823, 0.4505, 0.5823, 0.4374, 0.622, 0.4374, 0.6161, 0.4506, 0.5824, 0.3408, 0.5824, 0.3276, 0.6162, 0.3277, 0.6221, 0.3408, 0.552, 0.8396, 0.5524, 0.8251, 0.5859, 0.8351, 0.5784, 0.8474, 0.5823, 0.3558, 0.5824, 0.3408, 0.6221, 0.3408, 0.6265, 0.3559, 0.5516, 0.8561, 0.552, 0.8396, 0.5784, 0.8474, 0.5697, 0.8615, 0.5823, 0.3721, 0.5823, 0.3558, 0.6265, 0.3559, 0.6292, 0.3722, 0.5511, 0.8741, 0.5516, 0.8561, 0.5697, 0.8615, 0.5603, 0.8768, 0.5823, 0.3891, 0.5823, 0.3721, 0.6292, 0.3722, 0.6301, 0.3891, 0.5564, 0.6736, 0.5569, 0.655, 0.5658, 0.6714, 0.5506, 0.8927, 0.5511, 0.8741, 0.5603, 0.8768, 0.5823, 0.406, 0.5823, 0.3891, 0.6301, 0.3891, 0.6292, 0.4061, 0.5559, 0.6915, 0.5564, 0.6736, 0.5658, 0.6714, 0.5743, 0.6871, 0.5697, 0.8615, 0.5784, 0.8474, 0.5973, 0.8674, 0.5827, 0.8753, 0.8679, 0.2931, 0.8518, 0.2879, 0.8526, 0.2556, 0.8689, 0.2588, 0.5603, 0.8768, 0.5697, 0.8615, 0.5827, 0.8753, 0.567, 0.8838, 0.8848, 0.2951, 0.8679, 0.2931, 0.8689, 0.2588, 0.8858, 0.2602, 0.5658, 0.6714, 0.5569, 0.655, 0.5728, 0.6647, 0.5506, 0.8927, 0.5603, 0.8768, 0.567, 0.8838, 0.9018, 0.294, 0.8848, 0.2951, 0.8858, 0.2602, 0.9028, 0.2597, 0.5743, 0.6871, 0.5658, 0.6714, 0.5728, 0.6647, 0.5881, 0.6741, 0.9183, 0.2897, 0.9018, 0.294, 0.9028, 0.2597, 0.9191, 0.2574, 0.5822, 0.7017, 0.5743, 0.6871, 0.5881, 0.6741, 0.6022, 0.6828, 0.9335, 0.2825, 0.9183, 0.2897, 0.9191, 0.2574, 0.9343, 0.2534, 0.5892, 0.7144, 0.5822, 0.7017, 0.6022, 0.6828, 0.6146, 0.6903, 0.5859, 0.8351, 0.5922, 0.825, 0.6205, 0.8548, 0.61, 0.8605, 0.5949, 0.7249, 0.5892, 0.7144, 0.6146, 0.6903, 0.6247, 0.6966, 0.5784, 0.8474, 0.5859, 0.8351, 0.61, 0.8605, 0.5973, 0.8674, 0.8518, 0.2879, 0.837, 0.2799, 0.8377, 0.2508, 0.8526, 0.2556, 0.6022, 0.6828, 0.5881, 0.6741, 0.5935, 0.6559, 0.61, 0.6564, 0.9343, 0.2534, 0.9191, 0.2574, 0.9203, 0.2133, 0.9353, 0.2137, 0.6146, 0.6903, 0.6022, 0.6828, 0.61, 0.6564, 0.6245, 0.6568, 0.9476, 0.2478, 0.9343, 0.2534, 0.9353, 0.2137, 0.9485, 0.214, 0.8377, 0.2508, 0.8247, 0.2445, 0.8257, 0.2107, 0.8388, 0.2111, 0.5973, 0.8674, 0.61, 0.8605, 0.6181, 0.8945, 0.6037, 0.8941, 0.8526, 0.2556, 0.8377, 0.2508, 0.8388, 0.2111, 0.8538, 0.2115, 0.5827, 0.8753, 0.5973, 0.8674, 0.6037, 0.8941, 0.5871, 0.8937, 0.8689, 0.2588, 0.8526, 0.2556, 0.8538, 0.2115, 0.8701, 0.2119, 0.567, 0.8838, 0.5827, 0.8753, 0.5871, 0.8937, 0.5692, 0.8932, 0.8858, 0.2602, 0.8689, 0.2588, 0.8701, 0.2119, 0.8871, 0.2124, 0.5728, 0.6647, 0.5569, 0.655, 0.5755, 0.6555, 0.5506, 0.8927, 0.567, 0.8838, 0.5692, 0.8932, 0.9028, 0.2597, 0.8858, 0.2602, 0.8871, 0.2124, 0.904, 0.2128, 0.5881, 0.6741, 0.5728, 0.6647, 0.5755, 0.6555, 0.5935, 0.6559, 0.9191, 0.2574, 0.9028, 0.2597, 0.904, 0.2128, 0.9203, 0.2133, 0.9135, 0.1176, 0.9126, 0.1102, 0.9317, 0.1107, 0.9315, 0.1181, 0.7444, 0.1258, 0.7381, 0.122, 0.7393, 0.1182, 0.7466, 0.1184, 0.9126, 0.1102, 0.9124, 0.1026, 0.9319, 0.1031, 0.9317, 0.1107, 0.5473, 0.7518, 0.5397, 0.7515, 0.5464, 0.7479, 0.5278, 0.2994, 0.5278, 0.2918, 0.5316, 0.2928, 0.7346, 0.3111, 0.727, 0.3109, 0.7275, 0.2914, 0.7351, 0.292, 0.5547, 0.752, 0.5473, 0.7518, 0.5464, 0.7479, 0.5529, 0.7444, 0.742, 0.3113, 0.7346, 0.3111, 0.7351, 0.292, 0.7424, 0.2933, 0.5614, 0.7521, 0.5547, 0.752, 0.5529, 0.7444, 0.5588, 0.7412, 0.7487, 0.3115, 0.742, 0.3113, 0.7424, 0.2933, 0.7492, 0.2953, 0.5674, 0.7523, 0.5614, 0.7521, 0.5588, 0.7412, 0.564, 0.7384, 0.7546, 0.3117, 0.7487, 0.3115, 0.7492, 0.2953, 0.755, 0.2978, 0.7053, 0.3103, 0.6993, 0.3102, 0.6997, 0.2964, 0.7057, 0.2941, 0.5278, 0.2777, 0.5278, 0.2718, 0.5416, 0.2755, 0.5387, 0.2806, 0.712, 0.3105, 0.7053, 0.3103, 0.7057, 0.2941, 0.7125, 0.2925, 0.5278, 0.2845, 0.5278, 0.2777, 0.5387, 0.2806, 0.5353, 0.2865, 0.7194, 0.3107, 0.712, 0.3105, 0.7125, 0.2925, 0.7199, 0.2915, 0.5278, 0.2918, 0.5278, 0.2845, 0.5353, 0.2865, 0.5316, 0.2928, 0.727, 0.3109, 0.7194, 0.3107, 0.7199, 0.2915, 0.7275, 0.2914, 0.5316, 0.2928, 0.5353, 0.2865, 0.5407, 0.292, 0.5344, 0.2956, 0.7297, 0.2107, 0.7373, 0.2115, 0.7369, 0.2255, 0.7293, 0.225, 0.5464, 0.7479, 0.5397, 0.7515, 0.5437, 0.745, 0.5278, 0.2994, 0.5316, 0.2928, 0.5344, 0.2956, 0.7221, 0.2111, 0.7297, 0.2107, 0.7293, 0.225, 0.7217, 0.2251, 0.5529, 0.7444, 0.5464, 0.7479, 0.5437, 0.745, 0.5475, 0.7388, 0.7424, 0.2933, 0.7351, 0.292, 0.7355, 0.2779, 0.7428, 0.28, 0.5588, 0.7412, 0.5529, 0.7444, 0.5475, 0.7388, 0.5511, 0.733, 0.7078, 0.2158, 0.7147, 0.2128, 0.7143, 0.226, 0.7075, 0.2277, 0.564, 0.7384, 0.5588, 0.7412, 0.5511, 0.733, 0.5542, 0.728, 0.5416, 0.2755, 0.5441, 0.2713, 0.556, 0.2832, 0.5517, 0.2856, 0.5683, 0.7361, 0.564, 0.7384, 0.5542, 0.728, 0.5568, 0.7238, 0.5387, 0.2806, 0.5416, 0.2755, 0.5517, 0.2856, 0.5466, 0.2886, 0.7446, 0.2136, 0.7513, 0.2169, 0.7509, 0.2288, 0.7442, 0.2269, 0.5353, 0.2865, 0.5387, 0.2806, 0.5466, 0.2886, 0.5407, 0.292, 0.7373, 0.2115, 0.7446, 0.2136, 0.7442, 0.2269, 0.7369, 0.2255, 0.5542, 0.728, 0.5511, 0.733, 0.5403, 0.7298, 0.5405, 0.7239, 0.7015, 0.2299, 0.7075, 0.2277, 0.7071, 0.2439, 0.7011, 0.2438, 0.7509, 0.2288, 0.7568, 0.2314, 0.7564, 0.2453, 0.7505, 0.2451, 0.5466, 0.2886, 0.5517, 0.2856, 0.5554, 0.2994, 0.5495, 0.2994, 0.7442, 0.2269, 0.7509, 0.2288, 0.7505, 0.2451, 0.7437, 0.2449, 0.5407, 0.292, 0.5466, 0.2886, 0.5495, 0.2994, 0.5427, 0.2994, 0.7369, 0.2255, 0.7442, 0.2269, 0.7437, 0.2449, 0.7364, 0.2447, 0.5344, 0.2956, 0.5407, 0.292, 0.5427, 0.2994, 0.5354, 0.2994, 0.7293, 0.225, 0.7369, 0.2255, 0.7364, 0.2447, 0.7288, 0.2445, 0.5437, 0.745, 0.5397, 0.7515, 0.5399, 0.7439, 0.5278, 0.2994, 0.5344, 0.2956, 0.5354, 0.2994, 0.7217, 0.2251, 0.7293, 0.225, 0.7288, 0.2445, 0.7212, 0.2443, 0.5475, 0.7388, 0.5437, 0.745, 0.5399, 0.7439, 0.5401, 0.7366, 0.7143, 0.226, 0.7217, 0.2251, 0.7212, 0.2443, 0.7138, 0.2441, 0.5511, 0.733, 0.5475, 0.7388, 0.5401, 0.7366, 0.5403, 0.7298, 0.7075, 0.2277, 0.7143, 0.226, 0.7138, 0.2441, 0.7071, 0.2439, 0.7288, 0.2445, 0.7364, 0.2447, 0.7359, 0.2639, 0.7283, 0.2641, 0.5399, 0.7439, 0.5397, 0.7515, 0.5361, 0.7448, 0.5278, 0.2994, 0.5354, 0.2994, 0.5344, 0.3032, 0.7212, 0.2443, 0.7288, 0.2445, 0.7283, 0.2641, 0.7206, 0.2635, 0.5401, 0.7366, 0.5399, 0.7439, 0.5361, 0.7448, 0.5326, 0.7384, 0.7138, 0.2441, 0.7212, 0.2443, 0.7206, 0.2635, 0.7133, 0.2622, 0.5403, 0.7298, 0.5401, 0.7366, 0.5326, 0.7384, 0.5294, 0.7324, 0.7071, 0.2439, 0.7138, 0.2441, 0.7133, 0.2622, 0.7066, 0.2602, 0.5405, 0.7239, 0.5403, 0.7298, 0.5294, 0.7324, 0.5265, 0.7272, 0.7011, 0.2438, 0.7071, 0.2439, 0.7066, 0.2602, 0.7008, 0.2576, 0.7505, 0.2451, 0.7564, 0.2453, 0.7561, 0.2591, 0.7501, 0.2614, 0.5495, 0.2994, 0.5554, 0.2994, 0.5517, 0.3133, 0.5466, 0.3103, 0.7437, 0.2449, 0.7505, 0.2451, 0.7501, 0.2614, 0.7433, 0.263, 0.5427, 0.2994, 0.5495, 0.2994, 0.5466, 0.3103, 0.5407, 0.3069, 0.7364, 0.2447, 0.7437, 0.2449, 0.7433, 0.263, 0.7359, 0.2639, 0.5354, 0.2994, 0.5427, 0.2994, 0.5407, 0.3069, 0.5344, 0.3032, 0.5517, 0.3133, 0.5559, 0.3157, 0.544, 0.3276, 0.5416, 0.3234, 0.5242, 0.723, 0.5265, 0.7272, 0.5162, 0.7371, 0.512, 0.7345, 0.5466, 0.3103, 0.5517, 0.3133, 0.5416, 0.3234, 0.5386, 0.3182, 0.7433, 0.263, 0.7501, 0.2614, 0.7497, 0.2732, 0.7429, 0.2762, 0.5407, 0.3069, 0.5466, 0.3103, 0.5386, 0.3182, 0.5352, 0.3124, 0.7359, 0.2639, 0.7433, 0.263, 0.7429, 0.2762, 0.7355, 0.2779, 0.5344, 0.3032, 0.5407, 0.3069, 0.5352, 0.3124, 0.5316, 0.306, 0.5836, 0.2742, 0.5912, 0.2749, 0.5912, 0.2889, 0.5836, 0.2885, 0.5361, 0.7448, 0.5397, 0.7515, 0.5332, 0.7476, 0.5278, 0.2994, 0.5344, 0.3032, 0.5316, 0.306, 0.576, 0.2749, 0.5836, 0.2742, 0.5836, 0.2885, 0.576, 0.2889, 0.5326, 0.7384, 0.5361, 0.7448, 0.5332, 0.7476, 0.5269, 0.7437, 0.7133, 0.2622, 0.7206, 0.2635, 0.7203, 0.2775, 0.713, 0.2754, 0.5294, 0.7324, 0.5326, 0.7384, 0.5269, 0.7437, 0.5212, 0.7402, 0.5619, 0.2799, 0.5686, 0.2768, 0.5686, 0.29, 0.5619, 0.2918, 0.5265, 0.7272, 0.5294, 0.7324, 0.5212, 0.7402, 0.5162, 0.7371, 0.5332, 0.7476, 0.5397, 0.7515, 0.5321, 0.7513, 0.5278, 0.2994, 0.5316, 0.306, 0.5278, 0.3071, 0.576, 0.2889, 0.5836, 0.2885, 0.5836, 0.3081, 0.576, 0.3081, 0.5269, 0.7437, 0.5332, 0.7476, 0.5321, 0.7513, 0.5247, 0.7511, 0.5686, 0.29, 0.576, 0.2889, 0.576, 0.3081, 0.5686, 0.3081, 0.5212, 0.7402, 0.5269, 0.7437, 0.5247, 0.7511, 0.518, 0.751, 0.5619, 0.2918, 0.5686, 0.29, 0.5686, 0.3081, 0.5619, 0.3081, 0.5162, 0.7371, 0.5212, 0.7402, 0.518, 0.751, 0.5121, 0.7508, 0.5559, 0.2942, 0.5619, 0.2918, 0.5619, 0.3081, 0.5559, 0.3081, 0.6053, 0.2918, 0.6112, 0.2943, 0.6112, 0.3081, 0.6053, 0.3081, 0.5386, 0.3182, 0.5416, 0.3234, 0.5277, 0.3271, 0.5278, 0.3211, 0.5986, 0.29, 0.6053, 0.2918, 0.6053, 0.3081, 0.5985, 0.3081, 0.5352, 0.3124, 0.5386, 0.3182, 0.5278, 0.3211, 0.5278, 0.3144, 0.5912, 0.2889, 0.5986, 0.29, 0.5985, 0.3081, 0.5912, 0.3081, 0.5316, 0.306, 0.5352, 0.3124, 0.5278, 0.3144, 0.5278, 0.3071, 0.5836, 0.2885, 0.5912, 0.2889, 0.5912, 0.3081, 0.5836, 0.3081, 0.6053, 0.3081, 0.6112, 0.3081, 0.6112, 0.3219, 0.6053, 0.3244, 0.5278, 0.3211, 0.5277, 0.3271, 0.5139, 0.3234, 0.5169, 0.3182, 0.5985, 0.3081, 0.6053, 0.3081, 0.6053, 0.3244, 0.5985, 0.3262, 0.5278, 0.3144, 0.5278, 0.3211, 0.5169, 0.3182, 0.5203, 0.3124, 0.5912, 0.3081, 0.5985, 0.3081, 0.5985, 0.3262, 0.5912, 0.3273, 0.5278, 0.3071, 0.5278, 0.3144, 0.5203, 0.3124, 0.524, 0.306, 0.5836, 0.3081, 0.5912, 0.3081, 0.5912, 0.3273, 0.5836, 0.3276, 0.5321, 0.7513, 0.5397, 0.7515, 0.533, 0.7552, 0.5278, 0.2994, 0.5278, 0.3071, 0.524, 0.306, 0.576, 0.3081, 0.5836, 0.3081, 0.5836, 0.3276, 0.5759, 0.3273, 0.5247, 0.7511, 0.5321, 0.7513, 0.533, 0.7552, 0.5265, 0.7587, 0.5686, 0.3081, 0.576, 0.3081, 0.5759, 0.3273, 0.5686, 0.3261, 0.518, 0.751, 0.5247, 0.7511, 0.5265, 0.7587, 0.5206, 0.7619, 0.5619, 0.3081, 0.5686, 0.3081, 0.5686, 0.3261, 0.5618, 0.3243, 0.5121, 0.7508, 0.518, 0.751, 0.5206, 0.7619, 0.5154, 0.7647, 0.5559, 0.3081, 0.5619, 0.3081, 0.5618, 0.3243, 0.5559, 0.3219, 0.8291, 0.108, 0.8286, 0.1003, 0.8429, 0.1007, 0.8431, 0.1083, 0.5265, 0.7587, 0.533, 0.7552, 0.5357, 0.758, 0.5319, 0.7643, 0.8308, 0.1153, 0.8291, 0.108, 0.8431, 0.1083, 0.844, 0.1157, 0.5206, 0.7619, 0.5265, 0.7587, 0.5319, 0.7643, 0.5283, 0.7701, 0.8338, 0.1222, 0.8308, 0.1153, 0.844, 0.1157, 0.8456, 0.1225, 0.5154, 0.7647, 0.5206, 0.7619, 0.5283, 0.7701, 0.5253, 0.7751, 0.5139, 0.3234, 0.5115, 0.3276, 0.4996, 0.3157, 0.5038, 0.3132, 0.5112, 0.7671, 0.5154, 0.7647, 0.5253, 0.7751, 0.5227, 0.7793, 0.5169, 0.3182, 0.5139, 0.3234, 0.5038, 0.3132, 0.5089, 0.3103, 0.8316, 0.08541, 0.8349, 0.07874, 0.8468, 0.07906, 0.8448, 0.08577, 0.5203, 0.3124, 0.5169, 0.3182, 0.5089, 0.3103, 0.5148, 0.3069, 0.8295, 0.0927, 0.8316, 0.08541, 0.8448, 0.08577, 0.8435, 0.09308, 0.524, 0.306, 0.5203, 0.3124, 0.5148, 0.3069, 0.5212, 0.3032, 0.8286, 0.1003, 0.8295, 0.0927, 0.8435, 0.09308, 0.8429, 0.1007, 0.533, 0.7552, 0.5397, 0.7515, 0.5357, 0.758, 0.5278, 0.2994, 0.524, 0.306, 0.5212, 0.3032, 0.5089, 0.3103, 0.5038, 0.3132, 0.5001, 0.2994, 0.506, 0.2994, 0.8448, 0.08577, 0.8468, 0.07906, 0.8631, 0.0795, 0.8629, 0.08626, 0.5148, 0.3069, 0.5089, 0.3103, 0.506, 0.2994, 0.5128, 0.2994, 0.8435, 0.09308, 0.8448, 0.08577, 0.8629, 0.08626, 0.8627, 0.09359, 0.5212, 0.3032, 0.5148, 0.3069, 0.5128, 0.2994, 0.5201, 0.2994, 0.8429, 0.1007, 0.8435, 0.09308, 0.8627, 0.09359, 0.8625, 0.1012, 0.5357, 0.758, 0.5397, 0.7515, 0.5395, 0.7592, 0.5278, 0.2994, 0.5212, 0.3032, 0.5201, 0.2994, 0.8431, 0.1083, 0.8429, 0.1007, 0.8625, 0.1012, 0.8623, 0.1088, 0.5319, 0.7643, 0.5357, 0.758, 0.5395, 0.7592, 0.5393, 0.7665, 0.844, 0.1157, 0.8431, 0.1083, 0.8623, 0.1088, 0.8621, 0.1162, 0.5283, 0.7701, 0.5319, 0.7643, 0.5393, 0.7665, 0.5391, 0.7733, 0.8456, 0.1225, 0.844, 0.1157, 0.8621, 0.1162, 0.8619, 0.1229, 0.5253, 0.7751, 0.5283, 0.7701, 0.5391, 0.7733, 0.539, 0.7792, 0.8479, 0.1285, 0.8456, 0.1225, 0.8619, 0.1229, 0.8617, 0.1289, 0.8468, 0.07906, 0.8494, 0.0732, 0.8632, 0.07358, 0.8631, 0.0795, 0.8621, 0.1162, 0.8623, 0.1088, 0.8815, 0.1094, 0.8801, 0.1167, 0.5391, 0.7733, 0.5393, 0.7665, 0.5468, 0.7647, 0.5501, 0.7707, 0.8619, 0.1229, 0.8621, 0.1162, 0.8801, 0.1167, 0.8782, 0.1234, 0.539, 0.7792, 0.5391, 0.7733, 0.5501, 0.7707, 0.5529, 0.7759, 0.8617, 0.1289, 0.8619, 0.1229, 0.8782, 0.1234, 0.8756, 0.1292, 0.8631, 0.0795, 0.8632, 0.07358, 0.8771, 0.07395, 0.8793, 0.07994, 0.506, 0.2994, 0.5001, 0.2994, 0.5038, 0.2856, 0.509, 0.2885, 0.8629, 0.08626, 0.8631, 0.0795, 0.8793, 0.07994, 0.881, 0.08675, 0.5128, 0.2994, 0.506, 0.2994, 0.509, 0.2885, 0.5148, 0.2919, 0.8627, 0.09359, 0.8629, 0.08626, 0.881, 0.08675, 0.8819, 0.09411, 0.5201, 0.2994, 0.5128, 0.2994, 0.5148, 0.2919, 0.5212, 0.2956, 0.8625, 0.1012, 0.8627, 0.09359, 0.8819, 0.09411, 0.882, 0.1017, 0.5395, 0.7592, 0.5397, 0.7515, 0.5433, 0.7583, 0.5278, 0.2994, 0.5201, 0.2994, 0.5212, 0.2956, 0.8623, 0.1088, 0.8625, 0.1012, 0.882, 0.1017, 0.8815, 0.1094, 0.5393, 0.7665, 0.5395, 0.7592, 0.5433, 0.7583, 0.5468, 0.7647, 0.5148, 0.2919, 0.509, 0.2885, 0.5169, 0.2806, 0.5203, 0.2865, 0.7185, 0.3439, 0.7112, 0.3418, 0.7115, 0.3286, 0.7188, 0.3299, 0.5212, 0.2956, 0.5148, 0.2919, 0.5203, 0.2865, 0.524, 0.2928, 0.7261, 0.3448, 0.7185, 0.3439, 0.7188, 0.3299, 0.7265, 0.3305, 0.5433, 0.7583, 0.5397, 0.7515, 0.5462, 0.7555, 0.5278, 0.2994, 0.5212, 0.2956, 0.524, 0.2928, 0.7337, 0.3443, 0.7261, 0.3448, 0.7265, 0.3305, 0.7341, 0.3303, 0.5468, 0.7647, 0.5433, 0.7583, 0.5462, 0.7555, 0.5525, 0.7594, 0.7411, 0.3426, 0.7337, 0.3443, 0.7341, 0.3303, 0.7415, 0.3294, 0.5501, 0.7707, 0.5468, 0.7647, 0.5525, 0.7594, 0.5582, 0.7629, 0.748, 0.3397, 0.7411, 0.3426, 0.7415, 0.3294, 0.7483, 0.3278, 0.5529, 0.7759, 0.5501, 0.7707, 0.5582, 0.7629, 0.5633, 0.766, 0.5038, 0.2856, 0.4996, 0.2831, 0.5115, 0.2712, 0.514, 0.2755, 0.5552, 0.7802, 0.5529, 0.7759, 0.5633, 0.766, 0.5675, 0.7686, 0.509, 0.2885, 0.5038, 0.2856, 0.514, 0.2755, 0.5169, 0.2806, 0.7112, 0.3418, 0.7045, 0.3385, 0.7048, 0.3266, 0.7115, 0.3286, 0.5582, 0.7629, 0.5525, 0.7594, 0.5547, 0.752, 0.5614, 0.7521, 0.7483, 0.3278, 0.7415, 0.3294, 0.742, 0.3113, 0.7487, 0.3115, 0.5633, 0.766, 0.5582, 0.7629, 0.5614, 0.7521, 0.5674, 0.7523, 0.7543, 0.3255, 0.7483, 0.3278, 0.7487, 0.3115, 0.7546, 0.3117, 0.7048, 0.3266, 0.699, 0.324, 0.6993, 0.3102, 0.7053, 0.3103, 0.5169, 0.2806, 0.514, 0.2755, 0.5278, 0.2718, 0.5278, 0.2777, 0.7115, 0.3286, 0.7048, 0.3266, 0.7053, 0.3103, 0.712, 0.3105, 0.5203, 0.2865, 0.5169, 0.2806, 0.5278, 0.2777, 0.5278, 0.2845, 0.7188, 0.3299, 0.7115, 0.3286, 0.712, 0.3105, 0.7194, 0.3107, 0.524, 0.2928, 0.5203, 0.2865, 0.5278, 0.2845, 0.5278, 0.2918, 0.7265, 0.3305, 0.7188, 0.3299, 0.7194, 0.3107, 0.727, 0.3109, 0.5462, 0.7555, 0.5397, 0.7515, 0.5473, 0.7518, 0.5278, 0.2994, 0.524, 0.2928, 0.5278, 0.2918, 0.7341, 0.3303, 0.7265, 0.3305, 0.727, 0.3109, 0.7346, 0.3111, 0.5525, 0.7594, 0.5462, 0.7555, 0.5473, 0.7518, 0.5547, 0.752, 0.7415, 0.3294, 0.7341, 0.3303, 0.7346, 0.3111, 0.742, 0.3113, 0.5279, 0.2023, 0.5317, 0.2089, 0.5279, 0.21, 0.9124, 0.1026, 0.913, 0.09495, 0.9322, 0.09547, 0.9319, 0.1031, 0.5317, 0.2089, 0.5353, 0.2153, 0.5279, 0.2173, 0.5279, 0.21, 0.913, 0.09495, 0.9143, 0.08765, 0.9324, 0.08813, 0.9322, 0.09547, 0.5353, 0.2153, 0.5387, 0.2212, 0.5278, 0.2241, 0.5279, 0.2173, 0.9143, 0.08765, 0.9163, 0.08094, 0.9325, 0.08138, 0.9324, 0.08813, 0.5387, 0.2212, 0.5417, 0.2263, 0.5278, 0.23, 0.5278, 0.2241, 0.9163, 0.08094, 0.9189, 0.07508, 0.9327, 0.07545, 0.9325, 0.08138, 0.9174, 0.1304, 0.9151, 0.1244, 0.9314, 0.1248, 0.9312, 0.1307, 0.7552, 0.1325, 0.7502, 0.1294, 0.7534, 0.1186, 0.7593, 0.1187, 0.9151, 0.1244, 0.9135, 0.1176, 0.9315, 0.1181, 0.9314, 0.1248, 0.7502, 0.1294, 0.7444, 0.1258, 0.7466, 0.1184, 0.7534, 0.1186, 0.581, 0.7377, 0.5742, 0.7394, 0.5745, 0.7275, 0.5813, 0.7245, 0.5467, 0.2132, 0.5518, 0.2162, 0.5417, 0.2263, 0.5387, 0.2212, 0.7472, 0.1466, 0.7448, 0.1423, 0.7552, 0.1325, 0.7594, 0.135, 0.5518, 0.2162, 0.556, 0.2186, 0.5441, 0.2305, 0.5417, 0.2263, 0.7448, 0.1423, 0.742, 0.1371, 0.7502, 0.1294, 0.7552, 0.1325, 0.6176, 0.7405, 0.6109, 0.7385, 0.6113, 0.7253, 0.6179, 0.7286, 0.742, 0.1371, 0.7388, 0.1311, 0.7444, 0.1258, 0.7502, 0.1294, 0.9003, 0.1172, 0.8985, 0.1098, 0.9126, 0.1102, 0.9135, 0.1176, 0.7388, 0.1311, 0.7353, 0.1247, 0.7381, 0.122, 0.7444, 0.1258, 0.8985, 0.1098, 0.8981, 0.1022, 0.9124, 0.1026, 0.9126, 0.1102, 0.5279, 0.2023, 0.5345, 0.2061, 0.5317, 0.2089, 0.7353, 0.1247, 0.7316, 0.118, 0.7381, 0.122, 0.8981, 0.1022, 0.8989, 0.09457, 0.913, 0.09495, 0.9124, 0.1026, 0.5345, 0.2061, 0.5408, 0.2098, 0.5353, 0.2153, 0.5317, 0.2089, 0.8989, 0.09457, 0.9011, 0.08729, 0.9143, 0.08765, 0.913, 0.09495, 0.5408, 0.2098, 0.5467, 0.2132, 0.5387, 0.2212, 0.5353, 0.2153, 0.7312, 0.133, 0.7314, 0.1256, 0.7353, 0.1247, 0.7388, 0.1311, 0.6031, 0.7564, 0.5955, 0.7562, 0.596, 0.7366, 0.6036, 0.7372, 0.5279, 0.2023, 0.5355, 0.2023, 0.5345, 0.2061, 0.7314, 0.1256, 0.7316, 0.118, 0.7353, 0.1247, 0.5955, 0.7562, 0.5878, 0.756, 0.5883, 0.7368, 0.596, 0.7366, 0.5355, 0.2023, 0.5428, 0.2023, 0.5408, 0.2098, 0.5345, 0.2061, 0.5878, 0.756, 0.5805, 0.7558, 0.581, 0.7377, 0.5883, 0.7368, 0.5428, 0.2023, 0.5496, 0.2023, 0.5467, 0.2132, 0.5408, 0.2098, 0.5805, 0.7558, 0.5737, 0.7556, 0.5742, 0.7394, 0.581, 0.7377, 0.5496, 0.2023, 0.5555, 0.2024, 0.5518, 0.2162, 0.5467, 0.2132, 0.5737, 0.7556, 0.5678, 0.7555, 0.5682, 0.7416, 0.5742, 0.7394, 0.6231, 0.7569, 0.6172, 0.7568, 0.6176, 0.7405, 0.6235, 0.7431, 0.7309, 0.1456, 0.7311, 0.1397, 0.742, 0.1371, 0.7448, 0.1423, 0.6172, 0.7568, 0.6104, 0.7566, 0.6109, 0.7385, 0.6176, 0.7405, 0.7311, 0.1397, 0.7312, 0.133, 0.7388, 0.1311, 0.742, 0.1371, 0.6104, 0.7566, 0.6031, 0.7564, 0.6036, 0.7372, 0.6109, 0.7385, 0.5733, 0.7719, 0.5674, 0.7693, 0.5678, 0.7555, 0.5737, 0.7556, 0.6227, 0.7708, 0.6167, 0.773, 0.6172, 0.7568, 0.6231, 0.7569, 0.7172, 0.1416, 0.7203, 0.1365, 0.7311, 0.1397, 0.7309, 0.1456, 0.6167, 0.773, 0.6099, 0.7747, 0.6104, 0.7566, 0.6172, 0.7568, 0.7203, 0.1365, 0.7238, 0.1307, 0.7312, 0.133, 0.7311, 0.1397, 0.6099, 0.7747, 0.6026, 0.7756, 0.6031, 0.7564, 0.6104, 0.7566, 0.7238, 0.1307, 0.7276, 0.1245, 0.7314, 0.1256, 0.7312, 0.133, 0.6026, 0.7756, 0.5949, 0.7757, 0.5955, 0.7562, 0.6031, 0.7564, 0.5279, 0.2023, 0.5345, 0.1985, 0.5355, 0.2023, 0.7276, 0.1245, 0.7316, 0.118, 0.7314, 0.1256, 0.5949, 0.7757, 0.5873, 0.7752, 0.5878, 0.756, 0.5955, 0.7562, 0.5345, 0.1985, 0.5408, 0.1949, 0.5428, 0.2023, 0.5355, 0.2023, 0.5873, 0.7752, 0.58, 0.7739, 0.5805, 0.7558, 0.5878, 0.756, 0.5408, 0.1949, 0.5467, 0.1915, 0.5496, 0.2023, 0.5428, 0.2023, 0.58, 0.7739, 0.5733, 0.7719, 0.5737, 0.7556, 0.5805, 0.7558, 0.5467, 0.1915, 0.5518, 0.1885, 0.5555, 0.2024, 0.5496, 0.2023, 0.5279, 0.2023, 0.5317, 0.1957, 0.5345, 0.1985, 0.7249, 0.1216, 0.7316, 0.118, 0.7276, 0.1245, 0.5945, 0.7901, 0.5869, 0.7892, 0.5873, 0.7752, 0.5949, 0.7757, 0.5317, 0.1957, 0.5354, 0.1894, 0.5408, 0.1949, 0.5345, 0.1985, 0.5869, 0.7892, 0.5796, 0.7871, 0.58, 0.7739, 0.5873, 0.7752, 0.5354, 0.1894, 0.5388, 0.1835, 0.5467, 0.1915, 0.5408, 0.1949, 0.5796, 0.7871, 0.573, 0.7838, 0.5733, 0.7719, 0.58, 0.7739, 0.5388, 0.1835, 0.5417, 0.1784, 0.5518, 0.1885, 0.5467, 0.1915, 0.7031, 0.1335, 0.7074, 0.1312, 0.7172, 0.1416, 0.7147, 0.1457, 0.5417, 0.1784, 0.5442, 0.1742, 0.556, 0.1861, 0.5518, 0.1885, 0.7074, 0.1312, 0.7126, 0.1283, 0.7203, 0.1365, 0.7172, 0.1416, 0.7528, 0.1618, 0.746, 0.1598, 0.7464, 0.1466, 0.7531, 0.1499, 0.7126, 0.1283, 0.7185, 0.1251, 0.7238, 0.1307, 0.7203, 0.1365, 0.6096, 0.7879, 0.6022, 0.7896, 0.6026, 0.7756, 0.6099, 0.7747, 0.7185, 0.1251, 0.7249, 0.1216, 0.7276, 0.1245, 0.7238, 0.1307, 0.6022, 0.7896, 0.5945, 0.7901, 0.5949, 0.7757, 0.6026, 0.7756, 0.7582, 0.1782, 0.7523, 0.178, 0.7528, 0.1618, 0.7586, 0.1644, 0.704, 0.1173, 0.7099, 0.1174, 0.7126, 0.1283, 0.7074, 0.1312, 0.7523, 0.178, 0.7456, 0.1779, 0.746, 0.1598, 0.7528, 0.1618, 0.7099, 0.1174, 0.7167, 0.1176, 0.7185, 0.1251, 0.7126, 0.1283, 0.7456, 0.1779, 0.7382, 0.1777, 0.7387, 0.1585, 0.746, 0.1598, 0.7167, 0.1176, 0.724, 0.1178, 0.7249, 0.1216, 0.7185, 0.1251, 0.7382, 0.1777, 0.7306, 0.1774, 0.7311, 0.1579, 0.7387, 0.1585, 0.5279, 0.2023, 0.5279, 0.1947, 0.5317, 0.1957, 0.724, 0.1178, 0.7316, 0.118, 0.7249, 0.1216, 0.7306, 0.1774, 0.723, 0.1772, 0.7235, 0.1581, 0.7311, 0.1579, 0.5279, 0.1947, 0.5279, 0.1874, 0.5354, 0.1894, 0.5317, 0.1957, 0.723, 0.1772, 0.7156, 0.177, 0.7161, 0.159, 0.7235, 0.1581, 0.5279, 0.1874, 0.5279, 0.1806, 0.5388, 0.1835, 0.5354, 0.1894, 0.7156, 0.177, 0.7089, 0.1769, 0.7093, 0.1606, 0.7161, 0.159, 0.5279, 0.1806, 0.5279, 0.1747, 0.5417, 0.1784, 0.5388, 0.1835, 0.7089, 0.1769, 0.7029, 0.1767, 0.7033, 0.1629, 0.7093, 0.1606, 0.7301, 0.197, 0.7224, 0.1964, 0.723, 0.1772, 0.7306, 0.1774, 0.5241, 0.1957, 0.5204, 0.1894, 0.5279, 0.1874, 0.5279, 0.1947, 0.7224, 0.1964, 0.7151, 0.1951, 0.7156, 0.177, 0.723, 0.1772, 0.5204, 0.1894, 0.517, 0.1835, 0.5279, 0.1806, 0.5279, 0.1874, 0.7151, 0.1951, 0.7084, 0.1931, 0.7089, 0.1769, 0.7156, 0.177, 0.517, 0.1835, 0.5141, 0.1784, 0.5279, 0.1747, 0.5279, 0.1806, 0.7084, 0.1931, 0.7026, 0.1905, 0.7029, 0.1767, 0.7089, 0.1769, 0.7579, 0.192, 0.7519, 0.1943, 0.7523, 0.178, 0.7582, 0.1782, 0.7081, 0.1035, 0.7131, 0.1066, 0.7099, 0.1174, 0.704, 0.1173, 0.7519, 0.1943, 0.7451, 0.1959, 0.7456, 0.1779, 0.7523, 0.178, 0.7131, 0.1066, 0.7189, 0.1102, 0.7167, 0.1176, 0.7099, 0.1174, 0.7451, 0.1959, 0.7377, 0.1968, 0.7382, 0.1777, 0.7456, 0.1779, 0.7189, 0.1102, 0.7251, 0.114, 0.724, 0.1178, 0.7167, 0.1176, 0.7377, 0.1968, 0.7301, 0.197, 0.7306, 0.1774, 0.7382, 0.1777, 0.5279, 0.2023, 0.5241, 0.1957, 0.5279, 0.1947, 0.7251, 0.114, 0.7316, 0.118, 0.724, 0.1178, 0.7185, 0.09368, 0.7213, 0.09889, 0.7131, 0.1066, 0.7081, 0.1035, 0.7516, 0.2062, 0.7447, 0.2091, 0.7451, 0.1959, 0.7519, 0.1943, 0.7213, 0.09889, 0.7245, 0.1048, 0.7189, 0.1102, 0.7131, 0.1066, 0.7447, 0.2091, 0.7373, 0.2109, 0.7377, 0.1968, 0.7451, 0.1959, 0.717, 0.3976, 0.7246, 0.3982, 0.7242, 0.4125, 0.7166, 0.4116, 0.5279, 0.2023, 0.5213, 0.1985, 0.5241, 0.1957, 0.7246, 0.3982, 0.7323, 0.398, 0.7319, 0.4121, 0.7242, 0.4125, 0.5213, 0.1985, 0.5149, 0.1948, 0.5204, 0.1894, 0.5241, 0.1957, 0.7323, 0.398, 0.7396, 0.3971, 0.7393, 0.4103, 0.7319, 0.4121, 0.5149, 0.1948, 0.5091, 0.1914, 0.517, 0.1835, 0.5204, 0.1894, 0.7396, 0.3971, 0.7464, 0.3955, 0.7461, 0.4074, 0.7393, 0.4103, 0.5091, 0.1914, 0.5039, 0.1885, 0.5141, 0.1784, 0.517, 0.1835, 0.7162, 0.08941, 0.7185, 0.09368, 0.7081, 0.1035, 0.704, 0.101, 0.5039, 0.1885, 0.4997, 0.186, 0.5116, 0.1741, 0.5141, 0.1784, 0.5202, 0.2023, 0.5129, 0.2023, 0.5149, 0.1948, 0.5213, 0.1985, 0.7328, 0.3788, 0.7401, 0.379, 0.7396, 0.3971, 0.7323, 0.398, 0.5129, 0.2023, 0.5061, 0.2023, 0.5091, 0.1914, 0.5149, 0.1948, 0.7401, 0.379, 0.7469, 0.3792, 0.7464, 0.3955, 0.7396, 0.3971, 0.5061, 0.2023, 0.5002, 0.2023, 0.5039, 0.1885, 0.5091, 0.1914, 0.7469, 0.3792, 0.7528, 0.3794, 0.7524, 0.3932, 0.7464, 0.3955, 0.6975, 0.3779, 0.7034, 0.3781, 0.703, 0.3943, 0.6971, 0.3917, 0.7324, 0.09035, 0.7322, 0.09627, 0.7213, 0.09889, 0.7185, 0.09368, 0.7034, 0.3781, 0.7102, 0.3782, 0.7097, 0.3963, 0.703, 0.3943, 0.7322, 0.09627, 0.732, 0.103, 0.7245, 0.1048, 0.7213, 0.09889, 0.7102, 0.3782, 0.7175, 0.3784, 0.717, 0.3976, 0.7097, 0.3963, 0.732, 0.103, 0.7318, 0.1104, 0.728, 0.1113, 0.7245, 0.1048, 0.7175, 0.3784, 0.7252, 0.3786, 0.7246, 0.3982, 0.717, 0.3976, 0.5279, 0.2023, 0.5202, 0.2023, 0.5213, 0.1985, 0.7318, 0.1104, 0.7316, 0.118, 0.728, 0.1113, 0.7252, 0.3786, 0.7328, 0.3788, 0.7323, 0.398, 0.7246, 0.3982, 0.7039, 0.3618, 0.7107, 0.3602, 0.7102, 0.3782, 0.7034, 0.3781, 0.743, 0.09948, 0.7395, 0.1052, 0.732, 0.103, 0.7322, 0.09627, 0.7107, 0.3602, 0.7181, 0.3593, 0.7175, 0.3784, 0.7102, 0.3782, 0.7395, 0.1052, 0.7356, 0.1115, 0.7318, 0.1104, 0.732, 0.103, 0.7181, 0.3593, 0.7257, 0.3591, 0.7252, 0.3786, 0.7175, 0.3784, 0.5279, 0.2023, 0.5213, 0.2061, 0.5202, 0.2023, 0.7356, 0.1115, 0.7316, 0.118, 0.7318, 0.1104, 0.7257, 0.3591, 0.7333, 0.3597, 0.7328, 0.3788, 0.7252, 0.3786, 0.5213, 0.2061, 0.5149, 0.2098, 0.5129, 0.2023, 0.5202, 0.2023, 0.7333, 0.3597, 0.7406, 0.361, 0.7401, 0.379, 0.7328, 0.3788, 0.5149, 0.2098, 0.509, 0.2132, 0.5061, 0.2023, 0.5129, 0.2023, 0.7406, 0.361, 0.7473, 0.363, 0.7469, 0.3792, 0.7401, 0.379, 0.509, 0.2132, 0.5039, 0.2161, 0.5002, 0.2023, 0.5061, 0.2023, 0.7473, 0.363, 0.7532, 0.3656, 0.7528, 0.3794, 0.7469, 0.3792, 0.6979, 0.3641, 0.7039, 0.3618, 0.7034, 0.3781, 0.6975, 0.3779, 0.7461, 0.09443, 0.743, 0.09948, 0.7322, 0.09627, 0.7324, 0.09035, 0.7337, 0.3456, 0.741, 0.3478, 0.7406, 0.361, 0.7333, 0.3597, 0.5204, 0.2153, 0.517, 0.2211, 0.509, 0.2132, 0.5149, 0.2098, 0.741, 0.3478, 0.7476, 0.3511, 0.7473, 0.363, 0.7406, 0.361, 0.517, 0.2211, 0.514, 0.2263, 0.5039, 0.2161, 0.509, 0.2132, 0.7603, 0.1025, 0.756, 0.1048, 0.7461, 0.09443, 0.7487, 0.09029, 0.514, 0.2263, 0.5116, 0.2305, 0.4997, 0.2186, 0.5039, 0.2161, 0.756, 0.1048, 0.7508, 0.1076, 0.743, 0.09948, 0.7461, 0.09443, 0.7042, 0.3499, 0.711, 0.347, 0.7107, 0.3602, 0.7039, 0.3618, 0.7508, 0.1076, 0.7448, 0.1109, 0.7395, 0.1052, 0.743, 0.09948, 0.711, 0.347, 0.7184, 0.3452, 0.7181, 0.3593, 0.7107, 0.3602, 0.7448, 0.1109, 0.7383, 0.1144, 0.7356, 0.1115, 0.7395, 0.1052, 0.7184, 0.3452, 0.7261, 0.3448, 0.7257, 0.3591, 0.7181, 0.3593, 0.5279, 0.2023, 0.524, 0.2089, 0.5213, 0.2061, 0.7383, 0.1144, 0.7316, 0.118, 0.7356, 0.1115, 0.7261, 0.3448, 0.7337, 0.3456, 0.7333, 0.3597, 0.7257, 0.3591, 0.524, 0.2089, 0.5204, 0.2153, 0.5149, 0.2098, 0.5213, 0.2061, 0.9319, 0.1031, 0.9322, 0.09547, 0.9513, 0.09599, 0.9515, 0.1036, 0.5279, 0.21, 0.5279, 0.2173, 0.5204, 0.2153, 0.524, 0.2089, 0.9322, 0.09547, 0.9324, 0.08813, 0.9504, 0.08862, 0.9513, 0.09599, 0.5279, 0.2173, 0.5278, 0.2241, 0.517, 0.2211, 0.5204, 0.2153, 0.9324, 0.08813, 0.9325, 0.08138, 0.9488, 0.08181, 0.9504, 0.08862, 0.5278, 0.2241, 0.5278, 0.23, 0.514, 0.2263, 0.517, 0.2211, 0.9325, 0.08138, 0.9327, 0.07545, 0.9465, 0.07582, 0.9488, 0.08181, 0.9312, 0.1307, 0.9314, 0.1248, 0.9476, 0.1253, 0.945, 0.1311, 0.7593, 0.1187, 0.7534, 0.1186, 0.7508, 0.1076, 0.756, 0.1048, 0.9314, 0.1248, 0.9315, 0.1181, 0.9496, 0.1185, 0.9476, 0.1253, 0.7534, 0.1186, 0.7466, 0.1184, 0.7448, 0.1109, 0.7508, 0.1076, 0.9315, 0.1181, 0.9317, 0.1107, 0.9509, 0.1112, 0.9496, 0.1185, 0.7466, 0.1184, 0.7393, 0.1182, 0.7383, 0.1144, 0.7448, 0.1109, 0.9317, 0.1107, 0.9319, 0.1031, 0.9515, 0.1036, 0.9509, 0.1112, 0.5279, 0.2023, 0.5279, 0.21, 0.524, 0.2089, 0.7393, 0.1182, 0.7316, 0.118, 0.7383, 0.1144, 0.9538, 0.297, 0.954, 0.2894, 0.9576, 0.2961, 0.9463, 0.2968, 0.9465, 0.2895, 0.9503, 0.2885, 0.9538, 0.295, 0.9465, 0.2895, 0.9467, 0.2818, 0.9503, 0.2885])
me_cube.materials.append(mat_material_012)
me_cube.use_remesh_fix_poles = True
me_cube.use_remesh_preserve_attributes = False
me_cube.use_mirror_vertex_groups = False
me_cube.update()

# ---- objects
ob_statue = bpy.data.objects.new('statue', me_cube)

# ---- transforms, parenting, visibility, modifiers, constraints
ob_statue.location = (0.0, 0.0, 0.0)
ob_statue.rotation_euler = (-1.571, -0.0, 0.0)
ob_statue.lineart.crease_threshold = 0.0

# ---- collection membership
col_collection.objects.link(ob_statue)

# ---- scene / render settings (as saved in the file)
scene.frame_start = 1; scene.frame_end = 250; scene.frame_set(1)
scene.render.engine = 'BLENDER_EEVEE_NEXT'
scene.cycles.use_denoising = False
scene.cycles.samples = 128
scene.cycles.sampling_pattern = 'TABULATED_SOBOL'
scene.cycles.use_adaptive_sampling = False
scene.cycles.use_light_tree = False
scene.view_settings.view_transform = 'Filmic'
bpy.context.view_layer.update()

# ---- added for rendering (the .blend has no active camera and no usable light): camera, sun
cam_auto = bpy.data.cameras.new('AutoCamera')
cam_auto.lens = 50.0
cam_auto.sensor_width = 36.0
cam_auto.clip_end = 1000.0
ob_auto_camera = bpy.data.objects.new('AutoCamera', cam_auto)
scene.collection.objects.link(ob_auto_camera)
ob_auto_camera.location = (0.295341, -0.354409, 0.337065)
ob_auto_camera.rotation_euler = (1.09748, -7.21219e-08, 0.694738)
scene.camera = ob_auto_camera
light_auto_sun = bpy.data.lights.new('AutoSun', 'SUN')
light_auto_sun.energy = 3.0
light_auto_sun.angle = 0.0523599
ob_auto_sun = bpy.data.objects.new('AutoSun', light_auto_sun)
scene.collection.objects.link(ob_auto_sun)
ob_auto_sun.rotation_euler = (0.872665, 0.174533, 0.523599)
bpy.context.view_layer.update()
